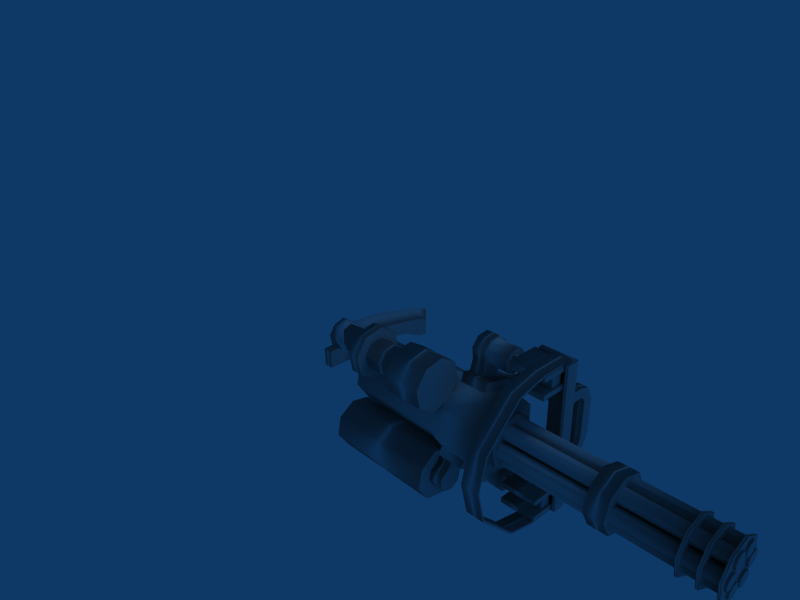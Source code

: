 # Source: m134_vwep.blend  (saved by Blender 2.47.0; exported with 4.5.12 LTS)
import bpy
from mathutils import Matrix  # noqa: F401  (used for matrix-valued properties, if any)

bpy.ops.wm.read_factory_settings(use_empty=True)
scene = bpy.context.scene
scene.name = 'Scene'

# ---- collections
col_collection_1 = bpy.data.collections.new('Collection 1'); scene.collection.children.link(col_collection_1)

# ---- materials (node trees are filled in below, after node groups)
mat_material_001 = bpy.data.materials.new('Material.001')
mat_material_001.alpha_threshold = 0.0
mat_material_001.roughness = 0.5
mat_material_001.specular_intensity = 0.2021
mat_material_001.line_color = (0.0, 0.0, 0.0, 1.0)

# ---- material node trees

# ---- world
world_world = bpy.data.worlds.new('World'); scene.world = world_world
world_world.color = (0.05656, 0.2208, 0.4)
world_world.use_sun_shadow = False
world_world.sun_shadow_jitter_overblur = 0.0
world_world.cycles.sampling_method = 'MANUAL'
world_world.cycles.sample_map_resolution = 256

# ---- cameras
cam_camera = bpy.data.cameras.new('Camera')
cam_camera.passepartout_alpha = 0.2
cam_camera.clip_end = 100.0
cam_camera.lens = 35.0
cam_camera.ortho_scale = 7.314
cam_camera.show_passepartout = False
cam_camera.show_safe_areas = True
cam_camera.dof.focus_distance = 0.0
cam_camera.dof.aperture_fstop = 128.0

# ---- lights
light_spot = bpy.data.lights.new('Spot', 'POINT')
light_spot.transmission_factor = 0.0
light_spot.cutoff_distance = 30.0
light_spot.energy = 100.0
light_spot.shadow_buffer_clip_start = 1.001
light_spot.shadow_soft_size = 1.0
light_spot.shadow_maximum_resolution = 0.006
light_spot.use_absolute_resolution = True
light_spot.cycles.use_multiple_importance_sampling = False

# ---- meshes
me_cube_056 = bpy.data.meshes.new('Cube.056')
me_cube_056.from_pydata([(0.05346, 110.8, -2.515), (0.09438, 110.8, -2.99), (0.08001, 110.8, -3.55), (0.01877, 110.8, -3.868), (-0.05346, 110.8, -3.756), (-0.09438, 110.8, -3.281), (-0.08001, 110.8, -2.721), (-0.01877, 110.8, -2.403), (0.05346, 96.77, -2.515), (0.09438, 96.77, -2.99), (0.08001, 96.77, -3.55), (0.01877, 96.77, -3.868), (-0.05346, 96.77, -3.756), (-0.09438, 96.77, -3.281), (-0.08001, 96.77, -2.721), (-0.01877, 96.77, -2.403), (0.05295, 129.3, -2.861), (0.06246, 129.3, -3.232), (0.03538, 129.3, -3.546), (-0.01242, 129.3, -3.62), (-0.05295, 129.3, -3.41), (-0.06246, 129.3, -3.039), (-0.03538, 129.3, -2.725), (0.01242, 129.3, -2.651), (0.05295, 110.8, -2.861), (0.06246, 110.8, -3.232), (0.03538, 110.8, -3.546), (-0.01242, 110.8, -3.62), (-0.05295, 110.8, -3.41), (-0.06246, 110.8, -3.039), (-0.03538, 110.8, -2.725), (0.01242, 110.8, -2.651), (0.4065, 96.9, -2.508), (0.3446, 96.9, -4.922), (0.08086, 96.9, -6.289), (-0.2303, 96.9, -5.809), (-0.4065, 96.9, -3.763), (-0.3829, 96.9, -1.905), (-0.1586, 96.9, -0.1654), (0.1586, 96.9, -0.1654), (0.422, 46.04, -2.143), (0.3684, 46.04, -5.045), (0.08645, 46.04, -6.507), (-0.2462, 46.04, -5.993), (-0.4346, 46.04, -3.806), (-0.4094, 46.04, -1.82), (-0.1696, 46.04, 0.03994), (0.1696, 46.04, 0.03996), (0.1934, 41.33, 0.4865), (-0.1934, 41.33, 0.4864), (-0.4669, 41.33, -1.635), (-0.4957, 41.33, -3.9), (-0.2808, 41.33, -6.395), (0.0986, 41.33, -6.981), (0.4202, 41.33, -5.314), (0.4813, 41.33, -2.003), (0.4949, 19.28, -1.971), (0.4321, 19.28, -5.375), (0.1014, 19.28, -7.089), (-0.2887, 19.28, -6.487), (-0.5097, 19.28, -3.922), (-0.4801, 19.28, -1.593), (-0.1989, 19.28, 0.5889), (0.1989, 19.28, 0.5889), (0.8026, 96.55, -4.336), (0.9451, 96.55, -5.99), (0.8951, 96.55, -7.942), (0.6818, 96.55, -9.047), (0.4302, 96.55, -8.659), (0.2877, 96.55, -7.005), (0.3377, 96.55, -5.053), (0.551, 96.55, -3.948), (0.8064, 41.06, -4.292), (0.9519, 41.06, -5.98), (0.9008, 41.06, -7.972), (0.6831, 41.06, -9.1), (0.4264, 41.06, -8.704), (0.281, 41.06, -7.015), (0.332, 41.06, -5.024), (0.5497, 41.06, -3.895), (1.0, 1.0, -0.3535), (1.0, -1.0, -0.3535), (-1.0, -1.0, -0.3535), (-1.0, 1.0, -0.3535), (1.0, -1.0, 1.0), (-1.0, -1.0, 1.0), (1.0, 1.0, 0.52), (-1.0, 1.0, 0.52), (-1.0, 16.95, 0.52), (1.0, 16.95, 0.52), (-1.0, 16.95, 1.0), (1.0, 16.95, 1.0), (-0.3698, 9.895, 0.52), (-0.3698, 9.895, 1.0), (0.4164, 16.95, 0.52), (0.4164, 16.95, 1.0), (-0.4164, 16.95, 0.52), (-0.4164, 16.95, 1.0), (0.3698, 9.895, 0.52), (0.3698, 9.895, 1.0), (0.4047, 12.3, 0.52), (0.4047, 12.3, 1.0), (-0.4047, 12.3, 0.52), (-0.4047, 12.3, 1.0), (0.9772, 19.07, -2.921), (0.9772, 0.9616, -2.921), (0.9098, 0.9616, -2.921), (0.9098, 19.07, -2.921), (0.9772, 19.07, 0.538), (0.9772, 0.9616, 0.538), (0.9098, 0.9616, 0.538), (0.9098, 19.07, 0.538), (0.7451, 19.07, -2.921), (0.7451, 0.9616, -2.921), (0.6776, 0.9616, -2.921), (0.6776, 19.07, -2.921), (0.7451, 19.07, 0.538), (0.7451, 0.9616, 0.538), (0.6776, 0.9616, 0.538), (0.6776, 19.07, 0.538), (-0.6804, 19.07, -2.921), (-0.6804, 0.9616, -2.921), (-0.7478, 0.9616, -2.921), (-0.7478, 19.07, -2.921), (-0.6804, 19.07, 0.538), (-0.6804, 0.9616, 0.538), (-0.7478, 0.9616, 0.538), (-0.7478, 19.07, 0.538), (-0.9086, 19.07, -2.921), (-0.9086, 0.9616, -2.921), (-0.976, 0.9616, -2.921), (-0.976, 19.07, -2.921), (-0.9086, 19.07, 0.538), (-0.9086, 0.9616, 0.538), (-0.976, 0.9616, 0.538), (-0.976, 19.07, 0.538), (0.07294, 95.78, 0.9891), (0.07294, 61.39, 0.9891), (-0.07294, 61.39, 0.9891), (-0.07294, 95.78, 0.9891), (0.07294, 99.48, 1.82), (0.07294, 61.39, 1.82), (-0.07294, 61.39, 1.82), (-0.07294, 99.48, 1.82), (-2.031e-08, 57.6, 1.82), (-1.279e-08, 57.6, 0.9891), (0.594, 2.838, 0.9891), (0.6837, 2.838, 0.9891), (0.5484, 8.315, 1.82), (0.6353, 8.694, 1.82), (-0.6353, 8.694, 1.82), (-0.5484, 8.315, 1.82), (-0.594, 2.838, 0.9891), (-0.6837, 2.838, 0.9891), (0.07294, 101.7, -0.6373), (-0.07294, 101.7, -0.6373), (-0.07294, 98.03, -1.484), (0.07294, 98.03, -1.484), (0.1386, 107.0, -1.484), (-0.1386, 107.0, -1.484), (-0.1386, 107.0, -0.6373), (0.1386, 107.0, -0.6373), (0.1386, 139.8, -0.6373), (-0.1386, 139.8, -0.6373), (-0.1386, 139.8, -1.484), (0.1386, 139.8, -1.484), (0.1234, 124.3, -5.819), (0.1234, 119.5, -5.819), (-0.1234, 119.5, -5.819), (-0.1234, 124.3, -5.819), (0.1234, 124.3, -1.371), (0.1234, 119.5, -1.371), (-0.1234, 119.5, -1.371), (-0.1234, 124.3, -1.371), (0.09156, 18.32, -1.429), (0.07762, 18.32, -1.973), (0.01821, 18.32, -2.281), (-0.05186, 18.32, -2.173), (-0.09156, 18.32, -1.712), (-0.07762, 18.32, -1.168), (-0.01821, 18.32, -0.8603), (0.05186, 18.32, -0.9684), (0.09156, -85.65, -1.429), (0.07762, -85.65, -1.973), (0.01821, -85.65, -2.281), (-0.05186, -85.65, -2.173), (-0.09156, -85.65, -1.712), (-0.07762, -85.65, -1.168), (-0.01821, -85.65, -0.8603), (0.05186, -85.65, -0.9684), (0.2287, -30.62, -1.138), (0.3551, -30.62, -3.013), (0.2735, -30.62, -5.033), (0.03167, -30.62, -6.013), (-0.2287, -30.62, -5.38), (-0.3551, -30.62, -3.505), (-0.2735, -30.62, -1.485), (-0.03167, -30.62, -0.5048), (0.2287, -40.04, -1.138), (0.3551, -40.04, -3.013), (0.2735, -40.04, -5.033), (0.03167, -40.04, -6.013), (-0.2287, -40.04, -5.38), (-0.3551, -40.04, -3.505), (-0.2735, -40.04, -1.485), (-0.03167, -40.04, -0.5049), (0.3071, -83.45, -4.664), (0.2144, -83.45, -5.468), (-0.04981, -83.45, -5.997), (-0.2848, -83.45, -4.922), (-0.353, -83.45, -2.873), (-0.2144, -83.45, -1.05), (0.04981, -83.45, -0.521), (0.2848, -83.45, -1.596), (0.353, -83.45, -3.646), (0.3071, -84.6, -4.664), (0.2144, -84.6, -5.468), (-0.04981, -84.6, -5.997), (-0.2848, -84.6, -4.922), (-0.353, -84.6, -2.873), (-0.2144, -84.6, -1.05), (0.04981, -84.6, -0.521), (0.2848, -84.6, -1.596), (0.353, -84.6, -3.645), (0.1027, -83.86, -2.727), (0.1212, -83.86, -3.072), (0.1212, -83.86, -3.446), (0.1027, -83.86, -3.792), (0.06865, -83.86, -4.056), (0.02411, -83.86, -4.199), (-0.02411, -83.86, -4.199), (-0.06865, -83.86, -4.056), (-0.1027, -83.86, -3.792), (-0.1212, -83.86, -3.446), (-0.1212, -83.86, -3.072), (-0.1027, -83.86, -2.727), (-0.06865, -83.86, -2.462), (-0.02411, -83.86, -2.319), (0.02411, -83.86, -2.319), (0.06865, -83.86, -2.462), (0.6526, 33.78, -0.3184), (0.7699, 33.78, 0.4364), (0.9216, 33.78, 0.3269), (1.019, 33.78, -0.5827), (1.005, 33.78, -1.76), (0.8876, 33.78, -2.514), (0.7358, 33.78, -2.405), (0.6526, 40.72, -0.3184), (0.7699, 40.72, 0.4364), (0.9216, 40.72, 0.3269), (1.019, 40.72, -0.5827), (1.005, 40.72, -1.76), (0.8876, 40.72, -2.514), (0.7358, 40.72, -2.405), (0.4077, 33.78, -3.192), (0.4077, 40.72, -3.192), (0.3245, 33.78, -1.105), (0.3245, 40.72, -1.105), (0.725, 22.82, -2.03), (0.6651, 22.82, -1.171), (0.701, 22.82, -0.2347), (0.8117, 22.82, 0.2304), (0.9324, 22.82, -0.04815), (0.9924, 22.82, -0.9071), (0.9565, 22.82, -1.843), (0.8457, 22.82, -2.308), (0.725, 35.41, -2.03), (0.6651, 35.41, -1.171), (0.701, 35.41, -0.2347), (0.8117, 35.41, 0.2304), (0.9324, 35.41, -0.04814), (0.9924, 35.41, -0.9071), (0.9565, 35.41, -1.843), (0.8457, 35.41, -2.308), (0.4431, 27.61, -3.867), (0.4431, 41.13, -3.867), (0.3187, 27.61, -0.2903), (0.3187, 41.13, -0.2903), (0.618, 41.13, -3.501), (0.4936, 41.13, 0.07576), (0.4936, 27.61, 0.07576), (0.618, 27.61, -3.501), (0.3441, 41.13, -6.66), (0.3441, 27.61, -6.66), (0.2255, 27.61, -5.938), (0.2255, 41.13, -5.938), (0.5664, 41.13, -4.464), (0.5664, 27.61, -4.464), (0.4477, 27.61, -3.741), (0.4477, 41.13, -3.741), (0.4518, 34.3, -6.73), (0.5759, 34.3, -5.236), (0.6979, 34.3, -5.409), (0.7684, 34.3, -6.199), (0.7462, 34.3, -7.145), (0.6443, 34.3, -7.692), (0.5223, 34.3, -7.52), (0.4518, 42.02, -6.73), (0.5759, 42.02, -5.236), (0.6979, 42.02, -5.409), (0.7684, 42.02, -6.199), (0.7462, 42.02, -7.145), (0.6443, 42.02, -7.692), (0.5223, 42.02, -7.52), (0.217, 34.3, -5.555), (0.217, 42.02, -5.555), (0.3411, 34.3, -4.062), (0.3411, 42.02, -4.062), (-0.8011, 41.17, -4.617), (-0.9436, 41.17, -6.271), (-0.8936, 41.17, -8.223), (-0.6803, 41.17, -9.328), (-0.4287, 41.17, -8.94), (-0.2862, 41.17, -7.285), (-0.3362, 41.17, -5.334), (-0.5495, 41.17, -4.229), (-0.8011, 59.99, -4.617), (-0.9436, 59.99, -6.271), (-0.8936, 59.99, -8.223), (-0.6803, 59.99, -9.328), (-0.4287, 59.99, -8.94), (-0.2862, 59.99, -7.285), (-0.3362, 59.99, -5.334), (-0.5495, 59.99, -4.229), (-0.8011, 78.27, -4.617), (-0.9436, 78.27, -6.271), (-0.8936, 78.27, -8.223), (-0.6803, 78.27, -9.328), (-0.4287, 78.27, -8.94), (-0.2862, 78.27, -7.285), (-0.3362, 78.27, -5.334), (-0.5495, 78.27, -4.229), (-0.8011, 84.02, -4.617), (-0.9436, 84.02, -6.271), (-0.8936, 84.02, -8.223), (-0.6803, 84.02, -9.328), (-0.4287, 84.02, -8.94), (-0.2862, 84.02, -7.285), (-0.3362, 84.02, -5.334), (-0.5495, 84.02, -4.229), (-0.7173, 84.02, -5.589), (-0.579, 84.02, -5.376), (-0.4616, 84.02, -5.984), (-0.4341, 84.02, -7.057), (-0.5125, 84.02, -7.967), (-0.6509, 84.02, -8.181), (-0.7682, 84.02, -7.573), (-0.7957, 84.02, -6.499), (-0.7173, 104.3, -5.589), (-0.579, 104.3, -5.376), (-0.4616, 104.3, -5.984), (-0.4341, 104.3, -7.057), (-0.5125, 104.3, -7.967), (-0.6509, 104.3, -8.181), (-0.7682, 104.3, -7.573), (-0.7957, 104.3, -6.499), (-0.7266, 78.27, -5.481), (-0.5757, 78.27, -5.248), (-0.4477, 78.27, -5.912), (-0.4177, 78.27, -7.083), (-0.5032, 78.27, -8.075), (-0.6541, 78.27, -8.308), (-0.7821, 78.27, -7.645), (-0.8121, 78.27, -6.474), (-0.7266, 59.99, -5.481), (-0.5757, 59.99, -5.248), (-0.4477, 59.99, -5.912), (-0.4177, 59.99, -7.083), (-0.5032, 59.99, -8.075), (-0.6541, 59.99, -8.308), (-0.7821, 59.99, -7.645), (-0.8121, 59.99, -6.474), (-0.08901, 122.6, -0.6229), (-0.09042, 138.4, -0.6229), (-0.1365, 113.5, 5.668), (-0.1, 126.8, 7.422), (-0.09943, 121.7, 1.859), (-0.09278, 118.4, 4.419), (-0.1057, 135.6, 3.397), (-0.09946, 130.2, 5.39), (-0.1364, 135.1, -0.6229), (-0.1744, 122.6, 6.769), (-0.1585, 132.5, 2.991), (-0.1492, 127.7, 5.074), (-0.145, 118.2, 7.748), (-0.1149, 111.3, 6.219), (0.1483, 118.2, 7.748), (0.1182, 111.3, 6.219), (-0.07054, 122.7, 8.319), (0.09236, 122.6, -0.6229), (0.09378, 138.4, -0.6229), (0.1399, 113.5, 5.668), (0.1034, 126.8, 7.422), (0.1028, 121.7, 1.859), (0.09613, 118.4, 4.419), (0.1028, 130.2, 5.39), (0.1091, 135.6, 3.397), (0.07389, 122.7, 8.319), (0.1778, 122.6, 6.769), (0.1397, 135.1, -0.6229), (0.1619, 132.5, 2.991), (0.1526, 127.7, 5.074), (0.904, 23.35, -1.623), (0.904, 1.929, -1.623), (0.7535, 1.929, -1.623), (0.7535, 23.35, -1.623), (0.904, 23.35, -0.4555), (0.7535, 23.35, -0.4555), (0.7535, 1.929, -0.4555), (0.904, 1.929, -0.4555), (-1.001, 10.07, -2.933), (-1.001, 1.29, -2.933), (-0.9751, 1.29, -2.933), (-0.9751, 10.07, -2.933), (-1.001, 10.07, 0.5282), (-1.001, 1.29, 0.5282), (-0.9751, 1.29, 0.5282), (-0.9751, 10.07, 0.5282), (-0.886, 10.07, -5.907), (-0.886, 1.29, -5.907), (-0.911, 1.29, -5.97), (-0.911, 10.07, -5.97), (-0.4237, 10.07, -9.825), (-0.4237, 1.29, -9.825), (-0.4024, 1.29, -9.706), (-0.4024, 10.07, -9.706), (3.096e-08, 10.07, -10.47), (3.096e-08, 1.29, -10.47), (3.096e-08, 1.29, -10.63), (3.096e-08, 10.07, -10.63), (0.4024, 10.07, -9.706), (0.4024, 1.29, -9.706), (0.4237, 1.29, -9.825), (0.4237, 10.07, -9.825), (0.911, 10.07, -5.97), (0.911, 1.29, -5.97), (0.886, 1.29, -5.907), (0.886, 10.07, -5.907), (0.9751, 10.07, 0.5282), (0.9751, 1.29, 0.5282), (1.001, 1.29, 0.5282), (1.001, 10.07, 0.5282), (0.9751, 10.07, -2.933), (0.9751, 1.29, -2.933), (1.001, 1.29, -2.933), (1.001, 10.07, -2.933), (0.2874, 23.27, -1.77), (0.3391, 23.27, -3.783), (0.1921, 23.27, -5.49), (-0.06744, 23.27, -5.89), (-0.2874, 23.27, -4.75), (-0.3391, 23.27, -2.737), (-0.1921, 23.27, -1.03), (0.06745, 23.27, -0.6299), (0.2874, 13.8, -1.77), (0.3391, 13.8, -3.783), (0.1921, 13.8, -5.49), (-0.06744, 13.8, -5.89), (-0.2874, 13.8, -4.75), (-0.3391, 13.8, -2.737), (-0.1921, 13.8, -1.03), (0.06744, 13.8, -0.6299), (-0.4625, 93.76, -5.988), (-0.4351, 92.89, -7.056), (-0.5131, 95.36, -7.96), (-0.6507, 99.72, -8.173), (-0.7673, 103.4, -7.568), (-0.7947, 104.3, -6.501), (-0.7167, 101.8, -5.596), (-0.5792, 97.45, -5.384), (-0.4625, 88.1, -5.988), (-0.4351, 87.26, -7.056), (-0.5131, 89.65, -7.96), (-0.6507, 93.87, -8.173), (-0.7673, 97.45, -7.568), (-0.7947, 98.29, -6.501), (-0.7167, 95.9, -5.596), (-0.5792, 91.68, -5.384), (-0.4432, 88.33, -5.888), (-0.5746, 92.36, -5.207), (-0.7297, 97.12, -5.446), (-0.8175, 99.81, -6.466), (-0.7866, 98.87, -7.668), (-0.6552, 94.83, -8.35), (-0.5002, 90.08, -8.11), (-0.4123, 87.39, -7.091), (-0.4432, 92.49, -5.888), (-0.5746, 96.65, -5.207), (-0.7297, 101.6, -5.446), (-0.8175, 104.3, -6.466), (-0.7866, 103.4, -7.668), (-0.6552, 99.21, -8.35), (-0.5002, 94.29, -8.11), (-0.4123, 91.51, -7.091), (0.2561, 7.392, 3.727), (0.2561, 2.18, 3.727), (0.2561, 7.392, 4.803), (0.2561, 2.18, 4.803), (0.4408, 7.392, 4.074), (0.3285, 7.392, 3.441), (0.4408, 2.18, 4.074), (0.3285, 2.18, 3.441), (0.4844, 7.392, 3.034), (0.3456, 7.392, 3.034), (0.4844, 2.18, 3.034), (0.3456, 2.18, 3.034), (0.3456, 2.18, 0.8403), (0.3456, 7.392, 0.8403), (0.4844, 7.392, 0.8403), (0.4844, 2.18, 0.8403), (-0.2551, 2.18, 3.727), (-0.2551, 7.392, 3.727), (-0.2551, 2.18, 4.803), (-0.2551, 7.392, 4.803), (-0.4834, 2.18, 0.8403), (-0.4834, 7.392, 0.8403), (-0.3446, 7.392, 0.8403), (-0.3446, 2.18, 0.8403), (-0.3446, 2.18, 3.034), (-0.4834, 2.18, 3.034), (-0.3446, 7.392, 3.034), (-0.4834, 7.392, 3.034), (-0.4398, 7.392, 4.074), (-0.4398, 2.18, 4.074), (-0.3275, 7.392, 3.441), (-0.3275, 2.18, 3.441), (0.2758, -85.65, -2.436), (0.2529, -85.65, -1.911), (0.1888, -85.65, -1.666), (0.1211, -85.65, -1.844), (0.08952, -85.65, -2.341), (0.1125, -85.65, -2.866), (0.1766, -85.65, -3.111), (0.2442, -85.65, -2.933), (0.2758, 18.32, -2.436), (0.2529, 18.32, -1.911), (0.1888, 18.32, -1.666), (0.1211, 18.32, -1.844), (0.08952, 18.32, -2.341), (0.1125, 18.32, -2.866), (0.1766, 18.32, -3.111), (0.2442, 18.32, -2.933), (0.1527, 18.32, -4.71), (0.09895, 18.32, -4.345), (0.09428, 18.32, -3.792), (0.1414, 18.32, -3.375), (0.2127, 18.32, -3.339), (0.2664, 18.32, -3.705), (0.2711, 18.32, -4.258), (0.224, 18.32, -4.674), (0.1527, -85.65, -4.71), (0.09895, -85.65, -4.345), (0.09428, -85.65, -3.792), (0.1414, -85.65, -3.375), (0.2127, -85.65, -3.339), (0.2664, -85.65, -3.705), (0.2711, -85.65, -4.258), (0.224, -85.65, -4.674), (-0.05186, -85.65, -5.445), (0.01821, -85.65, -5.553), (0.07762, -85.65, -5.245), (0.09156, -85.65, -4.702), (0.05186, -85.65, -4.241), (-0.01821, -85.65, -4.133), (-0.07762, -85.65, -4.441), (-0.09156, -85.65, -4.984), (-0.05186, 18.32, -5.445), (0.01821, 18.32, -5.553), (0.07762, 18.32, -5.245), (0.09156, 18.32, -4.702), (0.05186, 18.32, -4.241), (-0.01821, 18.32, -4.133), (-0.07762, 18.32, -4.441), (-0.09156, 18.32, -4.984), (-0.2758, 18.32, -3.977), (-0.2442, 18.32, -3.48), (-0.1766, 18.32, -3.302), (-0.1125, 18.32, -3.547), (-0.08952, 18.32, -4.072), (-0.1211, 18.32, -4.569), (-0.1888, 18.32, -4.747), (-0.2529, 18.32, -4.502), (-0.2758, -85.65, -3.977), (-0.2442, -85.65, -3.48), (-0.1766, -85.65, -3.302), (-0.1125, -85.65, -3.547), (-0.08952, -85.65, -4.072), (-0.1211, -85.65, -4.569), (-0.1888, -85.65, -4.747), (-0.2529, -85.65, -4.502), (-0.224, -85.65, -1.739), (-0.2711, -85.65, -2.156), (-0.2664, -85.65, -2.709), (-0.2127, -85.65, -3.074), (-0.1414, -85.65, -3.038), (-0.09428, -85.65, -2.621), (-0.09895, -85.65, -2.068), (-0.1527, -85.65, -1.703), (-0.224, 18.32, -1.739), (-0.2711, 18.32, -2.156), (-0.2664, 18.32, -2.709), (-0.2127, 18.32, -3.074), (-0.1414, 18.32, -3.038), (-0.09428, 18.32, -2.621), (-0.09895, 18.32, -2.068), (-0.1527, 18.32, -1.703), (0.2144, -67.75, -5.468), (0.2144, -75.6, -5.468), (0.353, -76.75, -3.645), (0.2848, -76.75, -1.596), (0.04981, -76.75, -0.521), (-0.2144, -76.75, -1.05), (-0.353, -76.75, -2.873), (-0.2848, -76.75, -4.922), (-0.04981, -76.75, -5.997), (0.2144, -76.75, -5.468), (0.353, -75.6, -3.646), (0.2848, -75.6, -1.596), (0.04981, -75.6, -0.521), (-0.2144, -75.6, -1.05), (-0.353, -75.6, -2.873), (-0.2848, -75.6, -4.922), (-0.04981, -75.6, -5.997), (0.353, -67.75, -3.646), (-0.04981, -67.75, -5.997), (-0.2848, -67.75, -4.922), (-0.353, -67.75, -2.873), (-0.2144, -67.75, -1.05), (0.04981, -67.75, -0.521), (0.2848, -67.75, -1.596), (0.353, -68.9, -3.645), (0.2144, -68.9, -5.468), (-0.04981, -68.9, -5.997), (-0.2848, -68.9, -4.922), (-0.353, -68.9, -2.873), (-0.2144, -68.9, -1.05), (0.04981, -68.9, -0.521), (0.2848, -68.9, -1.596), (-0.7535, 23.35, -0.4555), (-0.7535, 1.929, -0.4555), (-0.7535, 1.929, -1.623), (-0.7535, 23.35, -1.623), (-0.904, 1.929, -0.4555), (-0.904, 1.929, -1.623), (-0.904, 23.35, -0.4555), (-0.904, 23.35, -1.623), (-0.4936, 41.13, 0.07576), (-0.4936, 27.61, 0.07576), (-0.618, 27.61, -3.501), (-0.618, 41.13, -3.501), (-0.3187, 41.13, -0.2903), (-0.3187, 27.61, -0.2903), (-0.4431, 41.13, -3.867), (-0.4431, 27.61, -3.867), (-0.725, 35.41, -2.03), (-0.8457, 35.41, -2.308), (-0.9565, 35.41, -1.843), (-0.9924, 35.41, -0.9071), (-0.9324, 35.41, -0.04814), (-0.8117, 35.41, 0.2304), (-0.701, 35.41, -0.2347), (-0.6651, 35.41, -1.171), (-0.725, 22.82, -2.03), (-0.8457, 22.82, -2.308), (-0.9565, 22.82, -1.843), (-0.9924, 22.82, -0.9071), (-0.9324, 22.82, -0.04815), (-0.8117, 22.82, 0.2304), (-0.701, 22.82, -0.2347), (-0.6651, 22.82, -1.171), (-0.3245, 40.72, -1.105), (-0.3245, 33.78, -1.105), (-0.4077, 40.72, -3.192), (-0.4077, 33.78, -3.192), (-0.7358, 40.72, -2.405), (-0.8876, 40.72, -2.514), (-1.005, 40.72, -1.76), (-1.019, 40.72, -0.5827), (-0.9216, 40.72, 0.3269), (-0.7699, 40.72, 0.4364), (-0.6526, 40.72, -0.3184), (-0.7358, 33.78, -2.405), (-0.8876, 33.78, -2.514), (-1.005, 33.78, -1.76), (-1.019, 33.78, -0.5827), (-0.9216, 33.78, 0.3269), (-0.7699, 33.78, 0.4364), (-0.6526, 33.78, -0.3184)], [(224, 239), (238, 239), (237, 238), (236, 237), (235, 236), (234, 235), (233, 234), (232, 233), (231, 232), (230, 231), (229, 230), (228, 229), (227, 228), (226, 227), (225, 226), (224, 225)], [(3, 0, 1), (3, 1, 2), (3, 4, 5), (3, 5, 6), (3, 6, 7), (7, 0, 3), (0, 8, 9, 1), (1, 9, 10, 2), (2, 10, 11, 3), (3, 11, 12, 4), (4, 12, 13, 5), (5, 13, 14, 6), (6, 14, 15, 7), (8, 0, 7, 15), (19, 16, 17), (19, 17, 18), (19, 20, 21), (19, 21, 22), (19, 22, 23), (19, 23, 16), (16, 24, 25, 17), (17, 25, 26, 18), (18, 26, 27, 19), (19, 27, 28, 20), (20, 28, 29, 21), (21, 29, 30, 22), (22, 30, 31, 23), (23, 31, 24, 16), (33, 34, 35), (33, 35, 36), (33, 36, 37), (33, 37, 38), (33, 38, 39), (39, 32, 33), (55, 56, 57, 54), (54, 57, 58, 53), (53, 58, 59, 52), (52, 59, 60, 51), (51, 60, 61, 50), (50, 61, 62, 49), (48, 63, 56, 55), (47, 48, 55, 40), (45, 50, 49, 46), (44, 51, 50, 45), (43, 52, 51, 44), (42, 53, 52, 43), (41, 54, 53, 42), (40, 55, 54, 41), (46, 49, 48, 47), (49, 62, 63, 48), (32, 40, 41, 33), (33, 41, 42, 34), (34, 42, 35), (40, 32, 39, 47), (38, 46, 47, 39), (42, 43, 35), (35, 43, 44, 36), (36, 44, 45, 37), (37, 45, 46, 38), (57, 59, 58), (57, 60, 59), (57, 61, 60), (57, 62, 61), (57, 63, 62), (57, 56, 63), (67, 64, 65), (67, 65, 66), (67, 68, 69), (67, 69, 70), (67, 70, 71), (67, 71, 64), (64, 72, 73, 65), (65, 73, 74, 66), (66, 74, 75, 67), (67, 75, 76, 68), (68, 76, 77, 69), (69, 77, 78, 70), (70, 78, 79, 71), (71, 79, 72, 64), (75, 72, 79), (75, 79, 78), (75, 78, 77), (75, 77, 76), (75, 74, 73), (75, 73, 72), (80, 86, 81), (86, 84, 81), (82, 87, 83), (82, 85, 87), (87, 85, 90, 88), (84, 86, 89, 91), (86, 94, 89), (84, 91, 95), (89, 94, 95, 91), (87, 88, 96), (85, 97, 90), (96, 88, 90, 97), (81, 82, 83, 80), (84, 85, 82, 81), (80, 83, 87, 86), (86, 87, 92, 98), (85, 84, 99, 93), (98, 92, 93, 99), (86, 98, 100), (84, 101, 99), (100, 98, 99, 101), (87, 102, 92), (85, 93, 103), (92, 102, 103, 93), (87, 96, 102), (85, 103, 97), (102, 96, 97, 103), (86, 100, 94), (84, 95, 101), (94, 100, 101, 95), (104, 105, 106, 107), (108, 111, 110, 109), (104, 108, 109, 105), (105, 109, 110, 106), (106, 110, 111, 107), (108, 104, 107, 111), (112, 113, 114, 115), (116, 119, 118, 117), (112, 116, 117, 113), (113, 117, 118, 114), (114, 118, 119, 115), (116, 112, 115, 119), (120, 121, 122, 123), (124, 127, 126, 125), (120, 124, 125, 121), (121, 125, 126, 122), (122, 126, 127, 123), (124, 120, 123, 127), (128, 129, 130, 131), (132, 135, 134, 133), (128, 132, 133, 129), (129, 133, 134, 130), (130, 134, 135, 131), (132, 128, 131, 135), (136, 137, 138, 139), (140, 143, 142, 141), (136, 140, 141, 137), (138, 142, 143, 139), (141, 142, 144), (138, 137, 145), (145, 137, 147, 146), (144, 145, 146, 148), (141, 144, 148, 149), (144, 142, 150, 151), (145, 144, 151, 152), (138, 145, 152, 153), (142, 138, 153, 150), (137, 141, 149, 147), (147, 149, 148, 146), (150, 153, 152, 151), (143, 140, 154, 155), (140, 136, 157, 154), (139, 143, 155, 156), (136, 139, 156, 157), (157, 156, 159, 158), (154, 157, 158, 161), (156, 155, 160, 159), (155, 154, 161, 160), (163, 162, 165, 164), (161, 162, 163, 160), (159, 164, 165, 158), (158, 165, 162, 161), (160, 163, 164, 159), (166, 167, 168, 169), (166, 170, 171, 167), (167, 171, 172, 168), (168, 172, 173, 169), (170, 166, 169, 173), (184, 183, 182), (184, 186, 185), (184, 187, 186), (184, 188, 187), (184, 189, 188), (184, 182, 189), (174, 182, 183, 175), (175, 183, 184, 176), (176, 184, 185, 177), (177, 185, 186, 178), (178, 186, 187, 179), (179, 187, 188, 180), (180, 188, 189, 181), (182, 174, 181, 189), (193, 190, 191), (201, 199, 198), (193, 191, 192), (201, 200, 199), (193, 194, 195), (201, 203, 202), (193, 195, 196), (201, 204, 203), (193, 196, 197), (201, 205, 204), (193, 197, 190), (201, 198, 205), (190, 198, 199, 191), (191, 199, 200, 192), (192, 200, 201, 193), (193, 201, 202, 194), (194, 202, 203, 195), (195, 203, 204, 196), (196, 204, 205, 197), (197, 205, 198, 190), (209, 206, 207), (218, 216, 215), (209, 207, 208), (218, 217, 216), (209, 210, 211), (218, 220, 219), (209, 211, 212), (218, 221, 220), (209, 212, 213), (218, 222, 221), (209, 213, 214), (218, 223, 222), (214, 206, 209), (218, 215, 223), (206, 215, 216, 207), (207, 216, 217, 208), (208, 217, 218, 209), (209, 218, 219, 210), (210, 219, 220, 211), (211, 220, 221, 212), (212, 221, 222, 213), (213, 222, 223, 214), (215, 206, 214, 223), (240, 242, 241), (247, 248, 249), (240, 243, 242), (247, 249, 250), (240, 244, 243), (247, 250, 251), (240, 245, 244), (247, 251, 252), (240, 246, 245), (247, 252, 253), (240, 241, 248, 247), (241, 242, 249, 248), (242, 243, 250, 249), (243, 244, 251, 250), (244, 245, 252, 251), (245, 246, 253, 252), (246, 254, 255, 253), (247, 257, 256, 240), (253, 255, 257, 247), (240, 256, 254, 246), (265, 259, 258), (265, 260, 259), (265, 261, 260), (265, 262, 261), (265, 263, 262), (265, 264, 263), (258, 259, 267, 266), (259, 260, 268, 267), (260, 261, 269, 268), (261, 262, 270, 269), (262, 263, 271, 270), (263, 264, 272, 271), (264, 265, 273, 272), (265, 258, 266, 273), (280, 281, 278, 279), (278, 281, 274, 275), (280, 279, 277, 276), (281, 280, 276, 274), (279, 278, 275, 277), (282, 286, 287, 283), (285, 282, 283, 284), (286, 289, 288, 287), (287, 288, 284, 283), (296, 291, 290), (303, 297, 298), (296, 292, 291), (303, 298, 299), (296, 293, 292), (303, 299, 300), (296, 294, 293), (303, 300, 301), (296, 295, 294), (303, 301, 302), (291, 292, 299, 298), (292, 293, 300, 299), (293, 294, 301, 300), (294, 295, 302, 301), (295, 296, 303, 302), (296, 290, 297, 303), (290, 304, 305, 297), (298, 307, 306, 291), (297, 305, 307, 298), (291, 306, 304, 290), (311, 308, 309), (311, 309, 310), (311, 312, 313), (311, 313, 314), (311, 314, 315), (311, 315, 308), (333, 325, 324, 332), (334, 326, 325, 333), (335, 327, 326, 334), (336, 328, 327, 335), (337, 329, 328, 336), (338, 330, 329, 337), (339, 331, 330, 338), (332, 324, 331, 339), (332, 339, 341, 340), (339, 338, 342, 341), (338, 337, 343, 342), (337, 336, 344, 343), (336, 335, 345, 344), (335, 334, 346, 345), (334, 333, 347, 346), (333, 332, 340, 347), (348, 340, 341, 349), (349, 341, 342, 350), (350, 342, 343, 351), (351, 343, 344, 352), (352, 344, 345, 353), (353, 345, 346, 354), (354, 346, 347, 355), (355, 347, 340, 348), (331, 324, 356, 357), (330, 331, 357, 358), (329, 330, 358, 359), (328, 329, 359, 360), (327, 328, 360, 361), (326, 327, 361, 362), (325, 326, 362, 363), (324, 325, 363, 356), (316, 323, 365, 364), (323, 322, 366, 365), (322, 321, 367, 366), (321, 320, 368, 367), (320, 319, 369, 368), (319, 318, 370, 369), (318, 317, 371, 370), (317, 316, 364, 371), (356, 364, 365, 357), (357, 365, 366, 358), (358, 366, 367, 359), (359, 367, 368, 360), (360, 368, 369, 361), (361, 369, 370, 362), (362, 370, 371, 363), (363, 371, 364, 356), (353, 348, 349), (353, 349, 350), (353, 350, 351), (353, 351, 352), (353, 354, 355), (353, 355, 348), (317, 309, 308, 316), (318, 310, 309, 317), (319, 311, 310, 318), (320, 312, 311, 319), (321, 313, 312, 320), (322, 314, 313, 321), (323, 315, 314, 322), (316, 308, 315, 323), (374, 381, 383, 377), (381, 375, 379, 383), (377, 383, 382, 376), (383, 379, 378, 382), (376, 382, 380, 372), (382, 378, 373, 380), (381, 374, 385, 384), (384, 385, 387, 386), (381, 384, 388, 375), (391, 374, 377, 394), (395, 379, 375, 392), (394, 377, 376, 393), (396, 378, 379, 395), (393, 376, 372, 389), (390, 373, 378, 396), (375, 388, 397, 392), (384, 386, 397, 388), (374, 391, 387, 385), (398, 392, 397, 386), (398, 386, 387, 391), (400, 399, 390, 396), (393, 389, 399, 400), (401, 400, 396, 395), (394, 393, 400, 401), (398, 401, 395, 392), (391, 394, 401, 398), (402, 403, 404, 405), (408, 409, 406, 407), (409, 403, 402, 406), (408, 404, 403, 409), (408, 407, 405, 404), (410, 411, 415, 414), (411, 412, 416, 415), (412, 413, 417, 416), (413, 410, 414, 417), (412, 419, 418, 413), (421, 410, 413, 418), (410, 421, 420, 411), (411, 420, 419, 412), (420, 423, 424, 419), (421, 422, 423, 420), (418, 425, 422, 421), (419, 424, 425, 418), (424, 427, 426, 425), (425, 426, 429, 422), (422, 429, 428, 423), (423, 428, 427, 424), (432, 431, 427, 428), (433, 432, 428, 429), (430, 433, 429, 426), (431, 430, 426, 427), (436, 437, 430, 431), (437, 434, 433, 430), (434, 435, 432, 433), (435, 436, 431, 432), (444, 443, 436, 435), (445, 444, 435, 434), (442, 445, 434, 437), (443, 442, 437, 436), (441, 445, 442, 438), (443, 439, 438, 442), (444, 440, 439, 443), (445, 441, 440, 444), (457, 455, 454), (457, 456, 455), (457, 459, 458), (457, 460, 459), (457, 461, 460), (457, 454, 461), (446, 454, 455, 447), (447, 455, 456, 448), (448, 456, 457, 449), (449, 457, 458, 450), (450, 458, 459, 451), (451, 459, 460, 452), (452, 460, 461, 453), (454, 446, 453, 461), (477, 470, 478, 479), (476, 477, 479, 480), (475, 476, 480, 481), (474, 475, 481, 482), (473, 474, 482, 483), (472, 473, 483, 484), (471, 472, 484, 485), (470, 471, 485, 478), (462, 469, 487, 486), (469, 468, 488, 487), (468, 467, 489, 488), (467, 466, 490, 489), (466, 465, 491, 490), (465, 464, 492, 491), (464, 463, 493, 492), (463, 462, 486, 493), (478, 486, 487, 479), (488, 480, 479, 487), (489, 481, 480, 488), (490, 482, 481, 489), (491, 483, 482, 490), (492, 484, 483, 491), (493, 485, 484, 492), (486, 478, 485, 493), (494, 496, 498, 499), (497, 495, 501, 500), (496, 497, 500, 498), (495, 494, 499, 501), (499, 498, 502, 503), (500, 501, 505, 504), (498, 500, 504, 502), (501, 499, 503, 505), (505, 503, 507, 506), (502, 504, 509, 508), (504, 505, 506, 509), (503, 502, 508, 507), (511, 494, 495, 510), (496, 513, 512, 497), (497, 512, 510, 495), (494, 511, 513, 496), (520, 516, 515, 521), (519, 514, 517, 518), (521, 515, 514, 519), (518, 517, 516, 520), (525, 518, 520, 524), (522, 521, 519, 523), (523, 519, 518, 525), (524, 520, 521, 522), (510, 525, 524, 511), (513, 522, 523, 512), (512, 523, 525, 510), (511, 524, 522, 513), (535, 527, 526, 534), (536, 528, 527, 535), (537, 529, 528, 536), (538, 530, 529, 537), (539, 531, 530, 538), (540, 532, 531, 539), (541, 533, 532, 540), (534, 526, 533, 541), (531, 526, 527), (531, 527, 528), (531, 528, 529), (531, 529, 530), (531, 532, 533), (531, 533, 526), (552, 551, 550), (552, 554, 553), (552, 555, 554), (552, 556, 555), (552, 557, 556), (552, 550, 557), (542, 550, 551, 543), (543, 551, 552, 544), (544, 552, 553, 545), (545, 553, 554, 546), (546, 554, 555, 547), (547, 555, 556, 548), (548, 556, 557, 549), (550, 542, 549, 557), (565, 573, 566, 558), (567, 559, 558, 566), (568, 560, 559, 567), (569, 561, 560, 568), (570, 562, 561, 569), (571, 563, 562, 570), (572, 564, 563, 571), (573, 565, 564, 572), (563, 565, 558), (563, 558, 559), (563, 559, 560), (563, 560, 561), (563, 561, 562), (563, 564, 565), (585, 583, 582), (585, 584, 583), (585, 587, 586), (585, 588, 587), (585, 589, 588), (585, 582, 589), (574, 582, 583, 575), (575, 583, 584, 576), (576, 584, 585, 577), (577, 585, 586, 578), (578, 586, 587, 579), (579, 587, 588, 580), (580, 588, 589, 581), (581, 589, 582, 574), (597, 605, 598, 590), (599, 591, 590, 598), (600, 592, 591, 599), (601, 593, 592, 600), (602, 594, 593, 601), (603, 595, 594, 602), (604, 596, 595, 603), (605, 597, 596, 604), (595, 597, 590), (595, 590, 591), (595, 591, 592), (595, 592, 593), (595, 593, 594), (595, 596, 597), (629, 637, 630, 623), (628, 636, 637, 629), (627, 635, 636, 628), (626, 634, 635, 627), (625, 633, 634, 626), (624, 632, 633, 625), (606, 631, 632, 624), (623, 630, 631, 606), (616, 608, 615, 607), (607, 615, 614, 622), (622, 614, 613, 621), (621, 613, 612, 620), (620, 612, 611, 619), (619, 611, 610, 618), (618, 610, 609, 617), (617, 609, 608, 616), (613, 608, 609), (621, 617, 616), (613, 609, 610), (621, 618, 617), (613, 610, 611), (621, 619, 618), (613, 611, 612), (621, 620, 619), (613, 614, 615), (621, 607, 622), (613, 615, 608), (621, 616, 607), (625, 623, 606), (633, 631, 630), (625, 606, 624), (633, 632, 631), (625, 626, 627), (633, 635, 634), (625, 627, 628), (633, 636, 635), (625, 628, 629), (633, 637, 636), (625, 629, 623), (633, 630, 637), (639, 640, 641, 638), (639, 642, 643, 640), (642, 644, 645, 643), (639, 638, 644, 642), (645, 641, 640, 643), (646, 650, 652, 649), (648, 653, 651, 647), (647, 651, 650, 646), (649, 652, 653, 648), (647, 646, 649, 648), (663, 655, 654, 662), (664, 656, 655, 663), (665, 657, 656, 664), (666, 658, 657, 665), (667, 659, 658, 666), (668, 660, 659, 667), (669, 661, 660, 668), (662, 654, 661, 669), (663, 665, 664), (663, 666, 665), (663, 667, 666), (663, 668, 667), (663, 669, 668), (663, 662, 669), (687, 681, 673, 671), (674, 680, 670, 672), (680, 687, 671, 670), (681, 674, 672, 673), (682, 675, 674, 681), (683, 676, 675, 682), (684, 677, 676, 683), (685, 678, 677, 684), (686, 679, 678, 685), (687, 680, 679, 686), (680, 674, 675), (687, 682, 681), (680, 675, 676), (687, 683, 682), (680, 676, 677), (687, 684, 683), (680, 677, 678), (687, 685, 684), (680, 678, 679), (687, 686, 685)])
me_cube_056.polygons.foreach_set('use_smooth', [True] * 644)
_uv = me_cube_056.uv_layers.new(name='UVTex')
_uv.uv.foreach_set('vector', [0.8171, 0.1913, 0.802, 0.2419, 0.7933, 0.2209, 0.8171, 0.1913, 0.7933, 0.2209, 0.7978, 0.2041, 0.8171, 0.1913, 0.8482, 0.2041, 0.8527, 0.2209, 0.8171, 0.1913, 0.8527, 0.2209, 0.844, 0.2419, 0.8171, 0.1913, 0.844, 0.2419, 0.823, 0.2506, 0.823, 0.2506, 0.802, 0.2419, 0.8171, 0.1913, 0.8459, 0.8292, 0.8459, 0.7872, 0.855, 0.7872, 0.855, 0.8292, 0.8552, 0.8292, 0.8552, 0.7872, 0.8643, 0.7872, 0.8643, 0.8292, 0.8644, 0.8292, 0.8644, 0.7872, 0.8735, 0.7872, 0.8735, 0.8292, 0.7999, 0.8292, 0.7999, 0.7872, 0.8068, 0.7872, 0.8068, 0.8292, 0.8068, 0.8292, 0.8068, 0.7872, 0.8183, 0.7872, 0.8183, 0.8292, 0.8184, 0.8292, 0.8184, 0.7872, 0.8275, 0.7872, 0.8275, 0.8292, 0.8276, 0.8292, 0.8276, 0.7872, 0.8367, 0.7872, 0.8367, 0.8292, 0.8458, 0.7872, 0.8458, 0.8292, 0.8368, 0.8292, 0.8368, 0.7872, 0.5227, 0.1415, 0.5354, 0.1653, 0.5394, 0.1555, 0.5227, 0.1415, 0.5394, 0.1555, 0.5373, 0.1476, 0.5227, 0.1415, 0.5137, 0.1476, 0.5115, 0.1555, 0.5227, 0.1415, 0.5115, 0.1555, 0.5156, 0.1653, 0.5227, 0.1415, 0.5156, 0.1653, 0.5255, 0.1694, 0.5227, 0.1415, 0.5255, 0.1694, 0.5354, 0.1653, 0.6788, 0.7019, 0.5848, 0.7019, 0.5848, 0.6929, 0.6788, 0.6929, 0.6788, 0.6927, 0.5848, 0.6927, 0.5848, 0.6836, 0.6788, 0.6836, 0.6788, 0.6835, 0.5848, 0.6835, 0.5848, 0.6745, 0.6788, 0.6745, 0.6788, 0.7479, 0.5848, 0.7479, 0.5848, 0.7388, 0.6788, 0.7388, 0.6788, 0.7387, 0.5848, 0.7387, 0.5848, 0.7296, 0.6788, 0.7296, 0.6788, 0.7295, 0.5848, 0.7295, 0.5848, 0.7205, 0.6788, 0.7205, 0.6788, 0.7204, 0.5848, 0.7204, 0.5848, 0.7113, 0.6788, 0.7113, 0.6788, 0.7111, 0.5848, 0.7111, 0.5848, 0.7021, 0.6788, 0.7021, 0.9746, 0.0098, 0.9435, 0.003608, 0.9285, 0.0098, 0.9746, 0.0098, 0.9171, 0.02124, 0.9109, 0.03619, 0.9746, 0.0098, 0.9109, 0.03619, 0.9132, 0.06015, 0.9746, 0.0098, 0.9222, 0.0736, 0.9357, 0.08259, 0.9746, 0.0098, 0.9515, 0.08575, 0.9674, 0.08259, 0.9674, 0.08259, 0.9809, 0.0736, 0.9746, 0.0098, 0.4916, 0.8136, 0.4915, 0.7487, 0.5253, 0.7487, 0.5253, 0.8135, 0.5253, 0.8135, 0.5253, 0.7487, 0.5742, 0.7487, 0.5742, 0.8135, 0.2589, 0.8135, 0.2589, 0.7487, 0.2979, 0.7487, 0.2979, 0.8135, 0.298, 0.8135, 0.298, 0.7487, 0.3176, 0.7487, 0.3176, 0.8135, 0.3176, 0.8135, 0.3176, 0.7487, 0.3395, 0.7487, 0.3395, 0.8136, 0.3395, 0.8135, 0.3395, 0.7487, 0.3834, 0.7487, 0.3835, 0.8134, 0.4312, 0.8135, 0.4313, 0.7487, 0.4915, 0.7487, 0.4916, 0.8136, 0.4313, 0.8274, 0.4312, 0.8135, 0.4916, 0.8136, 0.4917, 0.8276, 0.3395, 0.8274, 0.3395, 0.8135, 0.3835, 0.8134, 0.3835, 0.8274, 0.3175, 0.8274, 0.3176, 0.8135, 0.3395, 0.8136, 0.3395, 0.8274, 0.2979, 0.8274, 0.298, 0.8135, 0.3176, 0.8135, 0.3175, 0.8274, 0.2588, 0.8274, 0.2589, 0.8135, 0.2979, 0.8135, 0.2979, 0.8274, 0.5253, 0.8276, 0.5253, 0.8135, 0.5742, 0.8135, 0.5742, 0.8274, 0.4917, 0.8276, 0.4916, 0.8136, 0.5253, 0.8135, 0.5253, 0.8276, 0.3839, 0.8274, 0.3839, 0.8132, 0.4313, 0.8132, 0.431, 0.8274, 0.3839, 0.8132, 0.3839, 0.7487, 0.4313, 0.7487, 0.4313, 0.8132, 0.4918, 0.998, 0.4917, 0.8276, 0.5253, 0.8276, 0.5253, 0.9977, 0.5253, 0.9977, 0.5253, 0.8276, 0.5742, 0.8277, 0.5741, 0.9977, 0.2588, 0.9977, 0.2589, 0.828, 0.298, 0.9977, 0.4917, 0.8276, 0.4918, 0.998, 0.4313, 0.9981, 0.4313, 0.8278, 0.3837, 0.9981, 0.3838, 0.8278, 0.4313, 0.8278, 0.4313, 0.9981, 0.2589, 0.828, 0.2979, 0.8277, 0.298, 0.9977, 0.2978, 0.9977, 0.2977, 0.8279, 0.3173, 0.8278, 0.3172, 0.9977, 0.3172, 0.9977, 0.3173, 0.8278, 0.3396, 0.8275, 0.3398, 0.9977, 0.3394, 0.9977, 0.3395, 0.8276, 0.3834, 0.8278, 0.3834, 0.998, 0.9762, 0.4324, 0.9041, 0.4181, 0.9228, 0.4103, 0.9762, 0.4324, 0.882, 0.4512, 0.8897, 0.4324, 0.9762, 0.4324, 0.882, 0.4714, 0.882, 0.4512, 0.9762, 0.4324, 0.9131, 0.5093, 0.8962, 0.4981, 0.9762, 0.4324, 0.9529, 0.5093, 0.933, 0.5133, 0.9762, 0.4324, 0.9698, 0.4981, 0.9529, 0.5093, 0.8498, 0.2483, 0.906, 0.225, 0.8928, 0.2196, 0.8498, 0.2483, 0.8786, 0.2196, 0.8654, 0.225, 0.8498, 0.2483, 0.8654, 0.2859, 0.8786, 0.2914, 0.8498, 0.2483, 0.8928, 0.2914, 0.906, 0.2859, 0.8498, 0.2483, 0.9161, 0.2758, 0.9216, 0.2626, 0.8498, 0.2483, 0.9216, 0.2483, 0.9161, 0.2352, 0.4604, 0.7408, 0.4604, 0.5901, 0.5006, 0.5901, 0.5006, 0.7408, 0.5006, 0.7408, 0.5006, 0.5901, 0.5409, 0.5901, 0.5409, 0.7408, 0.5409, 0.7408, 0.5409, 0.5901, 0.5811, 0.5901, 0.5811, 0.7408, 0.2592, 0.7408, 0.2592, 0.5901, 0.2994, 0.5901, 0.2994, 0.7408, 0.2994, 0.7408, 0.2994, 0.5901, 0.3396, 0.5901, 0.3396, 0.7408, 0.3396, 0.7408, 0.3396, 0.5901, 0.3799, 0.5901, 0.3799, 0.7408, 0.3799, 0.7408, 0.3799, 0.5901, 0.4201, 0.5901, 0.4201, 0.7408, 0.4201, 0.7408, 0.4201, 0.5901, 0.4604, 0.5901, 0.4604, 0.7408, 0.9222, 0.542, 0.99, 0.5285, 0.9955, 0.542, 0.9222, 0.542, 0.9955, 0.5566, 0.99, 0.57, 0.9222, 0.542, 0.9796, 0.5803, 0.9662, 0.5859, 0.9222, 0.542, 0.9516, 0.5859, 0.9381, 0.5803, 0.9222, 0.542, 0.9381, 0.5182, 0.9516, 0.5126, 0.9222, 0.542, 0.9662, 0.5126, 0.9796, 0.5182, 0.2374, 0.2787, 0.2256, 0.2787, 0.2373, 0.2729, 0.2256, 0.2787, 0.2201, 0.273, 0.2373, 0.2729, 0.001242, 0.273, 0.01366, 0.2792, 0.001242, 0.2792, 0.001242, 0.273, 0.01998, 0.273, 0.01366, 0.2792, 0.01366, 0.2792, 0.01998, 0.273, 0.01998, 0.3208, 0.01374, 0.3208, 0.2201, 0.273, 0.2256, 0.2787, 0.2256, 0.3207, 0.2201, 0.3208, 0.2201, 0.244, 0.1616, 0.2012, 0.22, 0.2012, 0.2201, 0.273, 0.2201, 0.3208, 0.1617, 0.3208, 0.22, 0.2012, 0.1616, 0.2012, 0.1616, 0.1946, 0.22, 0.1946, 0.01998, 0.244, 0.01998, 0.2012, 0.07867, 0.2012, 0.01998, 0.273, 0.07837, 0.3208, 0.01998, 0.3208, 0.07867, 0.2012, 0.01998, 0.2012, 0.01998, 0.1944, 0.07867, 0.1944, 0.2201, 0.2557, 0.01998, 0.2557, 0.01998, 0.2523, 0.2201, 0.2523, 0.2201, 0.273, 0.01998, 0.273, 0.01998, 0.2557, 0.2201, 0.2557, 0.2201, 0.2523, 0.01998, 0.2523, 0.01998, 0.244, 0.2201, 0.244, 0.2201, 0.244, 0.01998, 0.244, 0.08329, 0.2201, 0.1569, 0.2201, 0.01998, 0.273, 0.2201, 0.273, 0.157, 0.302, 0.08303, 0.302, 0.1569, 0.2201, 0.08329, 0.2201, 0.08335, 0.2141, 0.1569, 0.2141, 0.2201, 0.244, 0.1569, 0.2201, 0.1604, 0.2136, 0.2201, 0.273, 0.1607, 0.3084, 0.157, 0.302, 0.1461, 0.2012, 0.1363, 0.2012, 0.1363, 0.1947, 0.1461, 0.1947, 0.01998, 0.244, 0.07985, 0.2136, 0.08329, 0.2201, 0.01998, 0.273, 0.08305, 0.302, 0.07952, 0.3084, 0.1037, 0.2012, 0.09086, 0.2012, 0.09086, 0.1944, 0.1037, 0.1944, 0.01998, 0.244, 0.07867, 0.2012, 0.07985, 0.2136, 0.01998, 0.273, 0.07954, 0.3084, 0.07837, 0.3208, 0.09088, 0.2012, 0.07867, 0.2012, 0.07867, 0.1944, 0.09088, 0.1944, 0.2201, 0.244, 0.1604, 0.2136, 0.1616, 0.2012, 0.2201, 0.273, 0.1617, 0.3208, 0.1605, 0.3084, 0.1616, 0.2012, 0.1462, 0.2012, 0.1462, 0.1947, 0.1616, 0.1946, 0.3432, 0.2739, 0.3432, 0.322, 0.337, 0.3219, 0.337, 0.2737, 0.2877, 0.2736, 0.294, 0.2737, 0.294, 0.3219, 0.2877, 0.3219, 0.2431, 0.2736, 0.2877, 0.2736, 0.2877, 0.3219, 0.2431, 0.3219, 0.2431, 0.3219, 0.2877, 0.3219, 0.2876, 0.3277, 0.2431, 0.3277, 0.337, 0.3219, 0.294, 0.3219, 0.294, 0.2737, 0.337, 0.2737, 0.2877, 0.2736, 0.2431, 0.2736, 0.2431, 0.2679, 0.2877, 0.2679, 0.8655, 0.6166, 0.8173, 0.6166, 0.8171, 0.6104, 0.8655, 0.6104, 0.8655, 0.5611, 0.8655, 0.5674, 0.8171, 0.5674, 0.8172, 0.5611, 0.8655, 0.5165, 0.8655, 0.5611, 0.8172, 0.5611, 0.8172, 0.5165, 0.8172, 0.5165, 0.8172, 0.5611, 0.8115, 0.5611, 0.8115, 0.5165, 0.8171, 0.6104, 0.8171, 0.5674, 0.8655, 0.5674, 0.8655, 0.6104, 0.8655, 0.5611, 0.8655, 0.5165, 0.8712, 0.5165, 0.8712, 0.5611, 0.7127, 0.4989, 0.7127, 0.4507, 0.7189, 0.4507, 0.7189, 0.4989, 0.7682, 0.4989, 0.7619, 0.4989, 0.7619, 0.4507, 0.7682, 0.4506, 0.8128, 0.4989, 0.7682, 0.4989, 0.7682, 0.4506, 0.8128, 0.4506, 0.8128, 0.4506, 0.7682, 0.4506, 0.7681, 0.4448, 0.8127, 0.4448, 0.7189, 0.4507, 0.7619, 0.4507, 0.7619, 0.4989, 0.7189, 0.4989, 0.7682, 0.4989, 0.8128, 0.4989, 0.813, 0.5046, 0.7683, 0.5046, 0.8706, 0.5111, 0.8222, 0.5111, 0.8222, 0.5049, 0.8706, 0.5049, 0.8706, 0.4555, 0.8706, 0.4618, 0.8222, 0.4618, 0.8223, 0.4555, 0.8706, 0.4109, 0.8706, 0.4555, 0.8223, 0.4555, 0.8223, 0.4109, 0.8223, 0.4109, 0.8223, 0.4555, 0.8165, 0.4556, 0.8165, 0.411, 0.8222, 0.5049, 0.8222, 0.4618, 0.8706, 0.4618, 0.8706, 0.5049, 0.8706, 0.4555, 0.8706, 0.4109, 0.8763, 0.4108, 0.8763, 0.4554, 0.223, 0.3317, 0.34, 0.3318, 0.3456, 0.3575, 0.2231, 0.3574, 0.2117, 0.3884, 0.2117, 0.3692, 0.3452, 0.3692, 0.3452, 0.3885, 0.2233, 0.3989, 0.2117, 0.3884, 0.3452, 0.3885, 0.341, 0.3999, 0.3456, 0.3575, 0.3452, 0.3692, 0.2117, 0.3692, 0.2231, 0.3574, 0.3452, 0.3885, 0.3452, 0.3692, 0.3586, 0.3782, 0.4054, 0.3695, 0.4054, 0.3892, 0.3906, 0.3803, 0.3437, 0.4181, 0.341, 0.3999, 0.5378, 0.4858, 0.5329, 0.4989, 0.3368, 0.4296, 0.3437, 0.4181, 0.5329, 0.4989, 0.505, 0.5035, 0.3452, 0.3885, 0.3586, 0.3803, 0.5312, 0.4509, 0.5299, 0.4624, 0.3586, 0.3782, 0.3452, 0.3692, 0.5299, 0.2952, 0.5312, 0.3066, 0.3457, 0.3407, 0.3407, 0.3308, 0.5183, 0.2524, 0.5398, 0.2616, 0.3453, 0.359, 0.3457, 0.3407, 0.5398, 0.2616, 0.5438, 0.2759, 0.3452, 0.3692, 0.3453, 0.359, 0.5438, 0.2759, 0.5299, 0.2952, 0.341, 0.3999, 0.3452, 0.3885, 0.5299, 0.4624, 0.5378, 0.4858, 0.5504, 0.4687, 0.5299, 0.4624, 0.5312, 0.4509, 0.5504, 0.4569, 0.5299, 0.2952, 0.5504, 0.2888, 0.5504, 0.3006, 0.5312, 0.3066, 0.2013, 0.3691, 0.2013, 0.3882, 0.1552, 0.3882, 0.1552, 0.3691, 0.2013, 0.3882, 0.2018, 0.4015, 0.1557, 0.4014, 0.1552, 0.3882, 0.2018, 0.3558, 0.2013, 0.3691, 0.1552, 0.3691, 0.1556, 0.3559, 0.2015, 0.325, 0.2018, 0.3558, 0.1556, 0.3559, 0.1554, 0.325, 0.1699, 0.4213, 0.1699, 0.4405, 0.1419, 0.4403, 0.1417, 0.4211, 0.1685, 0.4169, 0.1519, 0.4053, 0.1863, 0.4056, 0.1863, 0.4171, 0.2369, 0.4036, 0.2203, 0.4151, 0.2026, 0.4152, 0.2025, 0.4039, 0.1552, 0.3691, 0.1552, 0.3882, 0.1431, 0.3883, 0.1431, 0.3694, 0.02134, 0.3611, 0.02095, 0.3979, 0.001736, 0.3979, 0.001736, 0.3611, 0.1372, 0.3979, 0.02095, 0.3979, 0.02134, 0.3611, 0.1371, 0.3611, 0.1374, 0.449, 0.02137, 0.449, 0.02151, 0.413, 0.1373, 0.413, 0.1373, 0.413, 0.02151, 0.413, 0.02095, 0.3979, 0.1372, 0.3979, 0.1373, 0.4641, 0.02118, 0.4641, 0.02137, 0.449, 0.1374, 0.449, 0.7807, 0.2898, 0.7812, 0.2654, 0.8242, 0.2663, 0.8237, 0.2908, 0.7807, 0.2898, 0.7807, 0.3889, 0.7621, 0.3889, 0.7621, 0.2898, 0.7621, 0.2898, 0.7621, 0.3889, 0.7157, 0.3879, 0.7157, 0.2889, 0.8443, 0.2908, 0.8443, 0.3898, 0.8237, 0.3898, 0.8237, 0.2908, 0.7807, 0.3889, 0.7807, 0.2898, 0.8237, 0.2908, 0.8237, 0.3898, 0.4913, 0.197, 0.4998, 0.2024, 0.5013, 0.2161, 0.4913, 0.197, 0.4747, 0.2108, 0.48, 0.1985, 0.4913, 0.197, 0.4768, 0.2187, 0.4747, 0.2108, 0.4913, 0.197, 0.4833, 0.2236, 0.4768, 0.2187, 0.4913, 0.197, 0.4938, 0.2236, 0.4833, 0.2236, 0.4913, 0.197, 0.5013, 0.2161, 0.4938, 0.2236, 0.255, 0.9523, 0.004808, 0.9523, 0.004808, 0.9443, 0.255, 0.9443, 0.255, 0.9443, 0.004808, 0.9443, 0.004808, 0.9383, 0.255, 0.9383, 0.255, 0.9979, 0.004808, 0.9979, 0.004808, 0.99, 0.255, 0.99, 0.255, 0.99, 0.004808, 0.99, 0.004808, 0.98, 0.255, 0.98, 0.255, 0.98, 0.004808, 0.98, 0.004808, 0.974, 0.255, 0.974, 0.255, 0.974, 0.004808, 0.974, 0.004808, 0.9681, 0.255, 0.9681, 0.255, 0.9681, 0.004808, 0.9681, 0.004808, 0.9602, 0.255, 0.9602, 0.004808, 0.9523, 0.255, 0.9523, 0.255, 0.9602, 0.004808, 0.9602, 0.3651, 0.2199, 0.4587, 0.1921, 0.4199, 0.176, 0.4055, 0.1125, 0.4603, 0.06858, 0.4991, 0.08464, 0.3651, 0.2199, 0.4199, 0.176, 0.3888, 0.1843, 0.4055, 0.1125, 0.4292, 0.07693, 0.4603, 0.06858, 0.3651, 0.2199, 0.3888, 0.2773, 0.4199, 0.2857, 0.4055, 0.1125, 0.4603, 0.1783, 0.4292, 0.1699, 0.3651, 0.2199, 0.4199, 0.2857, 0.4587, 0.2696, 0.4055, 0.1125, 0.4991, 0.1622, 0.4603, 0.1783, 0.3651, 0.2199, 0.4587, 0.2696, 0.4748, 0.2308, 0.4055, 0.1125, 0.5152, 0.1234, 0.4991, 0.1622, 0.3651, 0.2199, 0.4748, 0.2308, 0.4587, 0.1921, 0.4055, 0.1125, 0.4991, 0.08464, 0.5152, 0.1234, 0.1442, 0.5143, 0.1441, 0.5827, 0.09687, 0.5827, 0.09687, 0.5143, 0.09644, 0.5143, 0.09644, 0.5827, 0.04916, 0.5827, 0.04916, 0.5143, 0.04886, 0.5143, 0.04886, 0.5827, 0.001688, 0.5827, 0.001688, 0.5143, 0.381, 0.5143, 0.381, 0.5827, 0.334, 0.5827, 0.334, 0.5143, 0.3337, 0.5143, 0.3337, 0.5827, 0.2864, 0.5827, 0.2864, 0.5143, 0.286, 0.5143, 0.286, 0.5827, 0.2387, 0.5827, 0.2387, 0.5143, 0.2384, 0.5143, 0.2384, 0.5827, 0.1914, 0.5827, 0.1914, 0.5143, 0.1915, 0.5143, 0.1914, 0.5827, 0.1444, 0.5827, 0.1444, 0.5143, 0.5187, 0.08099, 0.4964, 0.02835, 0.4915, 0.04749, 0.5107, 0.3921, 0.4834, 0.3586, 0.4884, 0.3395, 0.5187, 0.08099, 0.4915, 0.04749, 0.4967, 0.06654, 0.5107, 0.3921, 0.4887, 0.3777, 0.4834, 0.3586, 0.5187, 0.08099, 0.5539, 0.0661, 0.5589, 0.04697, 0.5107, 0.3921, 0.5509, 0.3636, 0.5379, 0.3867, 0.5187, 0.08099, 0.5589, 0.04697, 0.5488, 0.02321, 0.5107, 0.3921, 0.5463, 0.3388, 0.5509, 0.3636, 0.5187, 0.08099, 0.5488, 0.02321, 0.5249, 0.01352, 0.5107, 0.3921, 0.5209, 0.3236, 0.5463, 0.3388, 0.5187, 0.08099, 0.5249, 0.01352, 0.5058, 0.0188, 0.5107, 0.3921, 0.5003, 0.3294, 0.5209, 0.3236, 0.5058, 0.0188, 0.4964, 0.02835, 0.5187, 0.08099, 0.5107, 0.3921, 0.4884, 0.3395, 0.5003, 0.3294, 0.8866, 0.6629, 0.8797, 0.6629, 0.8797, 0.6343, 0.8866, 0.6343, 0.8866, 0.6341, 0.8797, 0.6341, 0.8797, 0.5749, 0.8866, 0.5749, 0.8866, 0.5749, 0.8797, 0.5749, 0.8797, 0.5406, 0.8866, 0.5406, 0.8866, 0.8583, 0.8797, 0.8583, 0.8797, 0.8349, 0.8866, 0.8349, 0.8866, 0.8349, 0.8797, 0.8349, 0.8797, 0.7799, 0.8866, 0.7799, 0.8866, 0.7799, 0.8797, 0.7799, 0.8797, 0.736, 0.8866, 0.736, 0.8866, 0.736, 0.8797, 0.736, 0.8797, 0.7016, 0.8866, 0.7016, 0.8866, 0.7017, 0.8797, 0.7017, 0.8797, 0.6849, 0.8866, 0.6849, 0.8797, 0.6629, 0.8866, 0.6629, 0.8866, 0.6849, 0.8797, 0.6849, 0.2513, 0.1216, 0.2547, 0.07875, 0.2611, 0.09735, 0.1905, 0.1256, 0.2004, 0.1498, 0.1939, 0.1684, 0.2513, 0.1216, 0.2333, 0.06463, 0.2547, 0.07875, 0.1905, 0.1256, 0.1939, 0.1684, 0.1725, 0.1825, 0.2513, 0.1216, 0.2081, 0.0698, 0.2333, 0.06463, 0.1905, 0.1256, 0.1725, 0.1825, 0.1474, 0.1774, 0.2513, 0.1216, 0.194, 0.09123, 0.2081, 0.0698, 0.1905, 0.1256, 0.1474, 0.1774, 0.1332, 0.1559, 0.2513, 0.1216, 0.203, 0.122, 0.194, 0.09123, 0.1905, 0.1256, 0.1332, 0.1559, 0.1423, 0.1253, 0.2772, 0.4619, 0.2649, 0.4619, 0.2649, 0.4379, 0.2772, 0.4379, 0.2649, 0.4619, 0.2526, 0.4619, 0.2526, 0.4379, 0.2649, 0.4379, 0.2526, 0.4619, 0.2403, 0.4619, 0.2403, 0.4379, 0.2526, 0.4379, 0.2402, 0.4619, 0.2279, 0.4619, 0.2279, 0.4379, 0.2402, 0.4379, 0.2278, 0.4619, 0.2155, 0.4619, 0.2155, 0.4379, 0.2278, 0.4379, 0.2154, 0.4619, 0.2031, 0.4619, 0.2031, 0.4379, 0.2154, 0.4379, 0.203, 0.4619, 0.1718, 0.4619, 0.1718, 0.4379, 0.203, 0.4379, 0.2772, 0.4379, 0.3088, 0.4379, 0.3088, 0.4619, 0.2772, 0.4619, 0.1423, 0.1253, 0.1425, 0.06626, 0.1909, 0.06657, 0.1905, 0.1256, 0.2513, 0.1216, 0.2517, 0.1806, 0.2033, 0.1809, 0.203, 0.122, 0.9466, 0.08968, 0.8993, 0.1372, 0.9035, 0.1124, 0.9466, 0.08968, 0.9146, 0.1663, 0.8993, 0.1372, 0.9466, 0.08968, 0.946, 0.176, 0.9146, 0.1663, 0.9466, 0.08968, 0.9751, 0.1607, 0.946, 0.176, 0.9466, 0.08968, 0.9848, 0.1293, 0.9751, 0.1607, 0.9466, 0.08968, 0.9761, 0.1056, 0.9848, 0.1293, 0.5788, 0.8926, 0.6061, 0.8926, 0.6061, 0.997, 0.5788, 0.997, 0.6061, 0.8926, 0.6332, 0.8926, 0.6332, 0.997, 0.6061, 0.997, 0.6332, 0.8926, 0.6605, 0.8926, 0.6605, 0.997, 0.6332, 0.997, 0.6603, 0.8926, 0.6875, 0.8926, 0.6875, 0.997, 0.6603, 0.997, 0.6875, 0.8926, 0.7148, 0.8926, 0.7148, 0.997, 0.6875, 0.997, 0.7147, 0.8926, 0.7419, 0.8926, 0.7419, 0.997, 0.7147, 0.997, 0.7419, 0.8926, 0.7691, 0.8926, 0.7691, 0.997, 0.7419, 0.997, 0.769, 0.8926, 0.7962, 0.8926, 0.7962, 0.997, 0.769, 0.997, 0.6517, 0.1167, 0.6517, 0.05043, 0.7016, 0.05043, 0.7016, 0.1167, 0.7017, 0.05038, 0.6517, 0.05038, 0.652, 0.02929, 0.702, 0.02929, 0.6517, 0.1167, 0.7017, 0.1167, 0.702, 0.1378, 0.652, 0.1378, 0.6517, 0.05038, 0.6517, 0.1167, 0.63, 0.1168, 0.63, 0.0505, 0.7017, 0.1167, 0.7017, 0.05038, 0.7231, 0.0505, 0.7231, 0.1168, 0.5907, 0.1591, 0.5907, 0.121, 0.6276, 0.121, 0.6276, 0.1591, 0.5903, 0.1751, 0.5907, 0.1591, 0.6276, 0.1591, 0.6273, 0.1751, 0.5907, 0.121, 0.5904, 0.1037, 0.6274, 0.1037, 0.6276, 0.121, 0.6276, 0.121, 0.6435, 0.1208, 0.6435, 0.159, 0.6276, 0.1591, 0.5236, 0.00601, 0.4949, 0.06556, 0.4949, 0.0149, 0.8986, 0.02973, 0.8909, 0.06879, 0.8402, 0.06889, 0.5236, 0.00601, 0.5133, 0.07473, 0.4949, 0.06556, 0.8986, 0.02973, 0.8402, 0.06889, 0.8311, 0.05043, 0.5236, 0.00601, 0.5397, 0.06953, 0.5133, 0.07473, 0.8986, 0.02973, 0.8311, 0.05043, 0.8363, 0.02404, 0.5236, 0.00601, 0.5547, 0.0472, 0.5397, 0.06953, 0.8986, 0.02973, 0.8363, 0.02404, 0.8586, 0.009059, 0.5236, 0.00601, 0.5534, 0.02663, 0.5547, 0.0472, 0.8986, 0.02973, 0.8586, 0.009059, 0.8792, 0.01038, 0.9358, 0.9335, 0.9358, 0.9034, 0.9788, 0.9034, 0.9788, 0.9335, 0.9358, 0.9038, 0.9358, 0.8736, 0.9788, 0.8736, 0.9788, 0.9038, 0.9358, 0.8738, 0.9358, 0.8436, 0.9788, 0.8436, 0.9788, 0.8738, 0.9358, 0.8439, 0.9358, 0.8137, 0.9788, 0.8137, 0.9788, 0.8439, 0.9358, 0.8139, 0.9358, 0.7838, 0.9788, 0.7838, 0.9788, 0.8139, 0.9358, 0.784, 0.9358, 0.7538, 0.9788, 0.7538, 0.9788, 0.784, 0.9358, 0.754, 0.9358, 0.6899, 0.9788, 0.6899, 0.9788, 0.754, 0.9788, 0.9335, 0.9788, 0.9977, 0.9358, 0.9977, 0.9358, 0.9335, 0.8909, 0.06879, 0.891, 0.1306, 0.8404, 0.1307, 0.8402, 0.06889, 0.4949, 0.06556, 0.4331, 0.06544, 0.4332, 0.01478, 0.4949, 0.0149, 0.9751, 0.5925, 0.9492, 0.6413, 0.9409, 0.6211, 0.9751, 0.5925, 0.9409, 0.6211, 0.9452, 0.6049, 0.9751, 0.5925, 0.9937, 0.6049, 0.998, 0.6211, 0.9751, 0.5925, 0.998, 0.6211, 0.9897, 0.6413, 0.9751, 0.5925, 0.9897, 0.6413, 0.9694, 0.6496, 0.9751, 0.5925, 0.9694, 0.6496, 0.9492, 0.6413, 0.6302, 0.6076, 0.6302, 0.5912, 0.6573, 0.5912, 0.6573, 0.6076, 0.6071, 0.6076, 0.6071, 0.5912, 0.6303, 0.5912, 0.6303, 0.6076, 0.5863, 0.6076, 0.5863, 0.5906, 0.6069, 0.5912, 0.6069, 0.6076, 0.7495, 0.6076, 0.7495, 0.5905, 0.7701, 0.59, 0.7701, 0.6076, 0.7222, 0.6076, 0.7222, 0.5905, 0.7493, 0.5905, 0.7493, 0.6076, 0.6991, 0.6076, 0.6991, 0.5905, 0.7223, 0.5905, 0.7223, 0.6076, 0.6783, 0.6076, 0.6783, 0.59, 0.6989, 0.5906, 0.6989, 0.6076, 0.6575, 0.6076, 0.6575, 0.5911, 0.6781, 0.5906, 0.6781, 0.6076, 0.6132, 0.4969, 0.6334, 0.5053, 0.6334, 0.4924, 0.6223, 0.4878, 0.6334, 0.5053, 0.6536, 0.4969, 0.6445, 0.4878, 0.6334, 0.4924, 0.6536, 0.4969, 0.662, 0.4767, 0.6491, 0.4767, 0.6445, 0.4878, 0.662, 0.4767, 0.6536, 0.4565, 0.6445, 0.4656, 0.6491, 0.4767, 0.6536, 0.4565, 0.6334, 0.4481, 0.6334, 0.461, 0.6445, 0.4656, 0.6334, 0.4481, 0.6132, 0.4565, 0.6223, 0.4656, 0.6334, 0.461, 0.6132, 0.4565, 0.6048, 0.4767, 0.6177, 0.4767, 0.6223, 0.4656, 0.6048, 0.4767, 0.6132, 0.4969, 0.6223, 0.4878, 0.6177, 0.4767, 0.8648, 0.9162, 0.9276, 0.9162, 0.9276, 0.9326, 0.8648, 0.9326, 0.8648, 0.9326, 0.9276, 0.9326, 0.9276, 0.9491, 0.8648, 0.9491, 0.8648, 0.9491, 0.9276, 0.9491, 0.9276, 0.9655, 0.8648, 0.9655, 0.8648, 0.9654, 0.9276, 0.9654, 0.9276, 0.9818, 0.8648, 0.9818, 0.8648, 0.9819, 0.9276, 0.9819, 0.9276, 0.9983, 0.8648, 0.9983, 0.8648, 0.8667, 0.9276, 0.8667, 0.9276, 0.8832, 0.8648, 0.8832, 0.8648, 0.8832, 0.9276, 0.8832, 0.9276, 0.8996, 0.8648, 0.8996, 0.8648, 0.8997, 0.9276, 0.8997, 0.9276, 0.9161, 0.8648, 0.9161, 0.44, 0.4075, 0.4198, 0.3992, 0.4286, 0.3906, 0.4402, 0.3954, 0.4602, 0.3992, 0.44, 0.4075, 0.4402, 0.3954, 0.4518, 0.3906, 0.4686, 0.379, 0.4602, 0.3992, 0.4518, 0.3906, 0.4566, 0.379, 0.4602, 0.3587, 0.4686, 0.379, 0.4566, 0.379, 0.4518, 0.3673, 0.44, 0.3504, 0.4602, 0.3587, 0.4518, 0.3673, 0.4402, 0.3625, 0.4198, 0.3587, 0.44, 0.3504, 0.4402, 0.3625, 0.4286, 0.3673, 0.4114, 0.379, 0.4198, 0.3587, 0.4286, 0.3673, 0.4238, 0.379, 0.4198, 0.3992, 0.4114, 0.379, 0.4238, 0.379, 0.4286, 0.3906, 0.2516, 0.0704, 0.2621, 0.07475, 0.2644, 0.06332, 0.2581, 0.06071, 0.2735, 0.07475, 0.284, 0.0704, 0.2775, 0.06071, 0.2712, 0.06332, 0.292, 0.06236, 0.2964, 0.05186, 0.285, 0.04958, 0.2823, 0.05588, 0.2964, 0.04048, 0.292, 0.02998, 0.2823, 0.03645, 0.285, 0.04276, 0.284, 0.02194, 0.2735, 0.01759, 0.2712, 0.02902, 0.2775, 0.03163, 0.2621, 0.01759, 0.2516, 0.02194, 0.2581, 0.03163, 0.2644, 0.02902, 0.2436, 0.02998, 0.2392, 0.04048, 0.2507, 0.04276, 0.2533, 0.03645, 0.2392, 0.05186, 0.2436, 0.06236, 0.2533, 0.05588, 0.2507, 0.04958, 0.8558, 0.7352, 0.7991, 0.7352, 0.7991, 0.7205, 0.8558, 0.7205, 0.8558, 0.7205, 0.7991, 0.7205, 0.7991, 0.7058, 0.8558, 0.7058, 0.8558, 0.7057, 0.7991, 0.7057, 0.7991, 0.6911, 0.8558, 0.6911, 0.8558, 0.6911, 0.7991, 0.6911, 0.7991, 0.6764, 0.8558, 0.6764, 0.8558, 0.6763, 0.7991, 0.6763, 0.7991, 0.6616, 0.8558, 0.6616, 0.8558, 0.7795, 0.7991, 0.7795, 0.7991, 0.7647, 0.8558, 0.7647, 0.8558, 0.7647, 0.7991, 0.7647, 0.7991, 0.75, 0.8558, 0.75, 0.8558, 0.75, 0.7991, 0.75, 0.7991, 0.7353, 0.8558, 0.7353, 0.2666, 0.03674, 0.2632, 0.05417, 0.2666, 0.0556, 0.2666, 0.03674, 0.2704, 0.0556, 0.2738, 0.05417, 0.2666, 0.03674, 0.2765, 0.05151, 0.2779, 0.04805, 0.2666, 0.03674, 0.2779, 0.04429, 0.2765, 0.04083, 0.2666, 0.03674, 0.2605, 0.04083, 0.2591, 0.04429, 0.2666, 0.03674, 0.2591, 0.04805, 0.2605, 0.05151, 0.8582, 0.9578, 0.7998, 0.9578, 0.7998, 0.9376, 0.8582, 0.9376, 0.8582, 0.9783, 0.7998, 0.9783, 0.7998, 0.9581, 0.8582, 0.9581, 0.8582, 0.9987, 0.7998, 0.9987, 0.7998, 0.9785, 0.8582, 0.9785, 0.8582, 0.8557, 0.7998, 0.8557, 0.7998, 0.8355, 0.8582, 0.8355, 0.8582, 0.8761, 0.7998, 0.8761, 0.7998, 0.8559, 0.8582, 0.8559, 0.8582, 0.8965, 0.7998, 0.8965, 0.7998, 0.8763, 0.8582, 0.8763, 0.8582, 0.917, 0.7998, 0.917, 0.7998, 0.8968, 0.8582, 0.8968, 0.8582, 0.9374, 0.7998, 0.9374, 0.7998, 0.9171, 0.8582, 0.9171, 0.3431, 0.1264, 0.3705, 0.1431, 0.3862, 0.1178, 0.3578, 0.1081, 0.3705, 0.1431, 0.3839, 0.1526, 0.394, 0.1225, 0.3862, 0.1178, 0.3581, 0.1077, 0.3861, 0.1179, 0.401, 0.08696, 0.3681, 0.07019, 0.3861, 0.1179, 0.394, 0.1223, 0.4104, 0.09298, 0.401, 0.08696, 0.3679, 0.07004, 0.4007, 0.08692, 0.409, 0.03339, 0.3707, 0.03339, 0.4007, 0.08692, 0.4106, 0.09315, 0.4192, 0.03339, 0.409, 0.03339, 0.3708, 0.143, 0.343, 0.1266, 0.3362, 0.1348, 0.3573, 0.1575, 0.9344, 0.7248, 0.9324, 0.7414, 0.9108, 0.7413, 0.9088, 0.7248, 0.3708, 0.143, 0.3573, 0.1575, 0.3716, 0.1655, 0.3841, 0.1522, 0.9108, 0.7604, 0.9324, 0.7605, 0.9324, 0.8069, 0.9108, 0.8069, 0.9101, 0.6531, 0.9332, 0.6531, 0.9332, 0.6759, 0.9101, 0.6759, 0.9108, 0.8069, 0.9324, 0.8069, 0.9324, 0.8533, 0.9108, 0.8533, 0.9101, 0.6222, 0.9332, 0.6222, 0.9332, 0.6533, 0.9101, 0.6532, 0.9108, 0.8533, 0.9324, 0.8533, 0.9324, 0.8622, 0.9108, 0.8622, 0.9101, 0.5824, 0.9332, 0.5824, 0.9332, 0.6226, 0.9101, 0.6226, 0.9332, 0.6763, 0.9301, 0.7083, 0.9132, 0.7083, 0.9101, 0.6763, 0.9344, 0.7248, 0.9088, 0.7248, 0.9131, 0.7085, 0.9301, 0.7085, 0.9324, 0.7605, 0.9108, 0.7605, 0.9108, 0.7413, 0.9324, 0.7414, 0.2998, 0.1547, 0.3131, 0.1639, 0.3005, 0.1772, 0.2863, 0.1692, 0.2998, 0.1547, 0.2863, 0.1692, 0.2651, 0.1465, 0.272, 0.1384, 0.33, 0.09856, 0.338, 0.04511, 0.3481, 0.04511, 0.3395, 0.105, 0.2973, 0.08201, 0.2997, 0.04511, 0.338, 0.04511, 0.33, 0.09856, 0.315, 0.1296, 0.3299, 0.09867, 0.3394, 0.1047, 0.3233, 0.1344, 0.2867, 0.1202, 0.297, 0.0819, 0.3299, 0.09867, 0.315, 0.1296, 0.2998, 0.1548, 0.3152, 0.1296, 0.323, 0.1342, 0.3132, 0.1635, 0.2725, 0.1381, 0.2868, 0.1199, 0.3152, 0.1296, 0.2998, 0.1548, 0.6705, 0.3632, 0.5969, 0.3632, 0.5969, 0.3382, 0.6706, 0.3383, 0.5969, 0.3168, 0.5969, 0.2955, 0.6706, 0.2955, 0.6706, 0.3168, 0.5969, 0.2955, 0.5969, 0.2754, 0.6706, 0.2754, 0.6706, 0.2955, 0.5968, 0.3167, 0.5765, 0.3167, 0.5765, 0.2957, 0.5968, 0.2957, 0.5969, 0.3168, 0.6706, 0.3168, 0.6706, 0.3383, 0.5969, 0.3382, 0.4282, 0.5461, 0.4282, 0.5763, 0.386, 0.5763, 0.386, 0.5461, 0.4282, 0.5763, 0.4284, 0.5826, 0.3859, 0.5826, 0.386, 0.5763, 0.4284, 0.5091, 0.4284, 0.542, 0.3859, 0.542, 0.3859, 0.5091, 0.4284, 0.542, 0.4282, 0.5461, 0.386, 0.5461, 0.3859, 0.542, 0.4284, 0.5091, 0.4717, 0.5091, 0.4717, 0.542, 0.4284, 0.542, 0.4717, 0.5461, 0.4282, 0.5461, 0.4284, 0.542, 0.4717, 0.542, 0.4282, 0.5461, 0.4717, 0.5461, 0.4717, 0.5763, 0.4282, 0.5763, 0.4282, 0.5763, 0.4717, 0.5763, 0.4717, 0.5826, 0.4284, 0.5826, 0.4717, 0.5763, 0.5624, 0.5763, 0.5625, 0.5826, 0.4717, 0.5826, 0.4717, 0.5461, 0.5624, 0.5461, 0.5624, 0.5763, 0.4717, 0.5763, 0.4717, 0.542, 0.5625, 0.542, 0.5624, 0.5461, 0.4717, 0.5461, 0.4717, 0.5091, 0.5625, 0.5091, 0.5625, 0.542, 0.4717, 0.542, 0.5625, 0.5091, 0.6065, 0.5091, 0.6065, 0.542, 0.5625, 0.542, 0.5625, 0.542, 0.6065, 0.542, 0.6063, 0.546, 0.5624, 0.5461, 0.5624, 0.5461, 0.6063, 0.546, 0.6063, 0.5762, 0.5624, 0.5763, 0.5624, 0.5763, 0.6063, 0.5762, 0.6065, 0.5826, 0.5625, 0.5826, 0.649, 0.5763, 0.649, 0.5826, 0.6065, 0.5826, 0.6063, 0.5762, 0.649, 0.5461, 0.649, 0.5763, 0.6063, 0.5762, 0.6063, 0.546, 0.649, 0.542, 0.649, 0.5461, 0.6063, 0.546, 0.6065, 0.542, 0.649, 0.5091, 0.649, 0.542, 0.6065, 0.542, 0.6065, 0.5091, 0.721, 0.5091, 0.721, 0.542, 0.649, 0.542, 0.649, 0.5091, 0.721, 0.542, 0.7211, 0.5461, 0.649, 0.5461, 0.649, 0.542, 0.7211, 0.5461, 0.7211, 0.5763, 0.649, 0.5763, 0.649, 0.5461, 0.7211, 0.5763, 0.721, 0.5826, 0.649, 0.5826, 0.649, 0.5763, 0.7645, 0.5763, 0.7648, 0.5826, 0.721, 0.5826, 0.7211, 0.5763, 0.7645, 0.5461, 0.7645, 0.5763, 0.7211, 0.5763, 0.7211, 0.5461, 0.7648, 0.542, 0.7645, 0.5461, 0.7211, 0.5461, 0.721, 0.542, 0.7646, 0.5091, 0.7648, 0.542, 0.721, 0.542, 0.721, 0.5091, 0.8076, 0.5461, 0.7645, 0.5461, 0.7648, 0.542, 0.8077, 0.542, 0.7646, 0.5091, 0.8077, 0.5091, 0.8077, 0.542, 0.7648, 0.542, 0.7645, 0.5763, 0.8076, 0.5763, 0.8077, 0.5826, 0.7648, 0.5826, 0.7645, 0.5461, 0.8076, 0.5461, 0.8076, 0.5763, 0.7645, 0.5763, 0.9429, 0.3386, 0.9809, 0.3595, 0.9809, 0.3854, 0.9429, 0.3386, 0.9688, 0.3437, 0.9809, 0.3595, 0.9429, 0.3386, 0.9183, 0.3854, 0.9189, 0.3597, 0.9429, 0.3386, 0.9366, 0.4037, 0.9183, 0.3854, 0.9429, 0.3386, 0.9626, 0.4038, 0.9366, 0.4037, 0.9429, 0.3386, 0.9809, 0.3854, 0.9626, 0.4038, 0.6509, 0.7511, 0.6509, 0.779, 0.6269, 0.779, 0.6269, 0.7511, 0.6268, 0.7511, 0.6268, 0.779, 0.6027, 0.779, 0.6027, 0.7511, 0.6026, 0.7511, 0.6026, 0.779, 0.5786, 0.779, 0.5786, 0.7511, 0.7716, 0.7511, 0.7716, 0.779, 0.7476, 0.779, 0.7476, 0.7511, 0.7475, 0.7511, 0.7475, 0.779, 0.7234, 0.779, 0.7234, 0.7511, 0.7234, 0.7511, 0.7234, 0.779, 0.6993, 0.779, 0.6993, 0.7511, 0.6992, 0.7511, 0.6992, 0.779, 0.6751, 0.779, 0.6751, 0.7511, 0.651, 0.779, 0.651, 0.7511, 0.6751, 0.7511, 0.6751, 0.779, 0.3196, 0.4659, 0.3556, 0.4659, 0.3531, 0.4729, 0.3162, 0.4729, 0.2874, 0.4659, 0.3196, 0.4659, 0.3162, 0.4729, 0.2849, 0.4729, 0.252, 0.4659, 0.2874, 0.4659, 0.2849, 0.4729, 0.2496, 0.4729, 0.2168, 0.4659, 0.252, 0.4659, 0.2496, 0.4729, 0.2135, 0.4729, 0.1926, 0.4659, 0.2168, 0.4659, 0.2135, 0.4729, 0.1892, 0.4729, 0.1627, 0.4659, 0.1926, 0.4659, 0.1892, 0.4729, 0.1586, 0.4729, 0.386, 0.4659, 0.4082, 0.4659, 0.4054, 0.4729, 0.383, 0.4729, 0.3556, 0.4659, 0.386, 0.4659, 0.383, 0.4729, 0.3531, 0.4729, 0.3406, 0.5063, 0.3031, 0.5063, 0.3058, 0.4997, 0.3434, 0.4997, 0.3031, 0.5063, 0.2705, 0.5063, 0.2739, 0.4997, 0.3058, 0.4997, 0.2705, 0.5063, 0.2334, 0.5063, 0.2375, 0.4997, 0.2739, 0.4997, 0.2334, 0.5063, 0.1979, 0.5063, 0.2014, 0.4997, 0.2375, 0.4997, 0.1979, 0.5063, 0.1749, 0.5063, 0.1772, 0.4997, 0.2014, 0.4997, 0.1749, 0.5063, 0.1423, 0.5063, 0.1465, 0.4997, 0.1772, 0.4997, 0.3925, 0.5063, 0.3708, 0.5063, 0.3733, 0.4997, 0.3954, 0.4997, 0.3708, 0.5063, 0.3406, 0.5063, 0.3434, 0.4997, 0.3733, 0.4997, 0.3531, 0.4729, 0.3434, 0.4997, 0.3058, 0.4997, 0.3162, 0.4729, 0.2739, 0.4997, 0.2849, 0.4729, 0.3162, 0.4729, 0.3058, 0.4997, 0.2375, 0.4997, 0.2496, 0.4729, 0.2849, 0.4729, 0.2739, 0.4997, 0.2014, 0.4997, 0.2135, 0.4729, 0.2496, 0.4729, 0.2375, 0.4997, 0.1772, 0.4997, 0.1892, 0.4729, 0.2135, 0.4729, 0.2014, 0.4997, 0.1465, 0.4997, 0.1586, 0.4729, 0.1892, 0.4729, 0.1772, 0.4997, 0.3733, 0.4997, 0.383, 0.4729, 0.4054, 0.4729, 0.3954, 0.4997, 0.3434, 0.4997, 0.3531, 0.4729, 0.383, 0.4729, 0.3733, 0.4997, 0.6768, 0.4453, 0.6766, 0.4242, 0.7017, 0.4435, 0.6831, 0.453, 0.6767, 0.4007, 0.6766, 0.3798, 0.6831, 0.3722, 0.7017, 0.3816, 0.6766, 0.4242, 0.6767, 0.4007, 0.7025, 0.4009, 0.7025, 0.4243, 0.7198, 0.6231, 0.7198, 0.6463, 0.702, 0.6463, 0.702, 0.6231, 0.6831, 0.453, 0.7017, 0.4435, 0.7059, 0.4591, 0.6848, 0.4591, 0.7017, 0.3816, 0.6831, 0.3722, 0.6848, 0.3661, 0.7059, 0.3661, 0.7025, 0.4243, 0.7025, 0.4009, 0.7153, 0.4009, 0.7153, 0.4243, 0.702, 0.6231, 0.702, 0.6463, 0.6942, 0.6463, 0.6942, 0.6231, 0.6942, 0.6231, 0.6942, 0.6463, 0.6589, 0.6463, 0.6589, 0.6231, 0.7153, 0.4243, 0.7153, 0.4009, 0.7501, 0.4009, 0.7501, 0.4243, 0.7059, 0.3661, 0.6848, 0.3661, 0.6848, 0.323, 0.7059, 0.323, 0.6848, 0.4591, 0.7059, 0.4591, 0.7059, 0.5021, 0.6848, 0.5021, 0.787, 0.6463, 0.7202, 0.6463, 0.7202, 0.6231, 0.787, 0.6231, 0.6766, 0.4242, 0.5878, 0.4243, 0.5878, 0.4008, 0.6767, 0.4007, 0.6767, 0.4007, 0.5878, 0.4008, 0.5879, 0.3797, 0.6766, 0.3798, 0.6768, 0.4453, 0.5879, 0.4455, 0.5878, 0.4243, 0.6766, 0.4242, 0.5798, 0.4591, 0.5798, 0.5021, 0.5586, 0.5021, 0.5586, 0.4591, 0.5586, 0.3661, 0.5586, 0.323, 0.5798, 0.323, 0.5798, 0.3661, 0.5384, 0.4243, 0.506, 0.4243, 0.506, 0.4009, 0.5384, 0.4009, 0.8129, 0.6231, 0.8482, 0.6231, 0.8482, 0.6463, 0.8129, 0.6463, 0.8051, 0.6231, 0.8129, 0.6231, 0.8129, 0.6463, 0.8051, 0.6463, 0.5542, 0.4243, 0.5384, 0.4243, 0.5384, 0.4009, 0.5542, 0.4009, 0.5628, 0.3816, 0.5586, 0.3661, 0.5798, 0.3661, 0.5814, 0.3722, 0.5814, 0.453, 0.5798, 0.4591, 0.5586, 0.4591, 0.5628, 0.4435, 0.7873, 0.6231, 0.8051, 0.6231, 0.8051, 0.6463, 0.7873, 0.6463, 0.5878, 0.4243, 0.5542, 0.4243, 0.5542, 0.4009, 0.5878, 0.4008, 0.5878, 0.4008, 0.5628, 0.3816, 0.5814, 0.3722, 0.5879, 0.3797, 0.5879, 0.4455, 0.5814, 0.453, 0.5628, 0.4435, 0.5878, 0.4243, 0.255, 0.621, 0.004808, 0.621, 0.004808, 0.6111, 0.255, 0.6111, 0.255, 0.6289, 0.004808, 0.6289, 0.004808, 0.621, 0.255, 0.621, 0.255, 0.6369, 0.004808, 0.6369, 0.004808, 0.6289, 0.255, 0.6289, 0.255, 0.6428, 0.004808, 0.6428, 0.004808, 0.6369, 0.255, 0.6369, 0.255, 0.6468, 0.004808, 0.6468, 0.004808, 0.6428, 0.255, 0.6428, 0.255, 0.5971, 0.004808, 0.5971, 0.004808, 0.5912, 0.255, 0.5912, 0.255, 0.6031, 0.004808, 0.6031, 0.004808, 0.5971, 0.255, 0.5971, 0.255, 0.6111, 0.004808, 0.6111, 0.004808, 0.6031, 0.255, 0.6031, 0.4943, 0.229, 0.4988, 0.2536, 0.4863, 0.2555, 0.4943, 0.229, 0.4863, 0.2555, 0.4788, 0.2481, 0.4943, 0.229, 0.4788, 0.2481, 0.4788, 0.2375, 0.4943, 0.229, 0.4788, 0.2375, 0.4837, 0.2311, 0.4943, 0.229, 0.5054, 0.24, 0.5054, 0.2455, 0.4943, 0.229, 0.5054, 0.2455, 0.4988, 0.2536, 0.6908, 0.2889, 0.6998, 0.2949, 0.7008, 0.3053, 0.6908, 0.2889, 0.6753, 0.2974, 0.6802, 0.291, 0.6908, 0.2889, 0.6753, 0.308, 0.6753, 0.2974, 0.6908, 0.2889, 0.6828, 0.3155, 0.6753, 0.308, 0.6908, 0.2889, 0.6933, 0.3155, 0.6828, 0.3155, 0.6908, 0.2889, 0.7008, 0.3053, 0.6933, 0.3155, 0.255, 0.6702, 0.004808, 0.6702, 0.004808, 0.6603, 0.255, 0.6603, 0.255, 0.6603, 0.004808, 0.6603, 0.004808, 0.6543, 0.255, 0.6543, 0.255, 0.7178, 0.004808, 0.7178, 0.004808, 0.7119, 0.255, 0.7119, 0.255, 0.7119, 0.004808, 0.7119, 0.004808, 0.704, 0.255, 0.704, 0.255, 0.704, 0.004808, 0.704, 0.004808, 0.696, 0.255, 0.696, 0.255, 0.696, 0.004808, 0.696, 0.004808, 0.6881, 0.255, 0.6881, 0.255, 0.6881, 0.004808, 0.6881, 0.004808, 0.6801, 0.255, 0.6801, 0.004808, 0.6702, 0.255, 0.6702, 0.255, 0.6801, 0.004808, 0.6801, 0.004808, 0.7425, 0.255, 0.7425, 0.255, 0.7504, 0.004808, 0.7504, 0.255, 0.7583, 0.004808, 0.7583, 0.004808, 0.7504, 0.255, 0.7504, 0.255, 0.7663, 0.004808, 0.7663, 0.004808, 0.7583, 0.255, 0.7583, 0.255, 0.7743, 0.004808, 0.7743, 0.004808, 0.7663, 0.255, 0.7663, 0.255, 0.7822, 0.004808, 0.7822, 0.004808, 0.7743, 0.255, 0.7743, 0.255, 0.7881, 0.004808, 0.7881, 0.004808, 0.7822, 0.255, 0.7822, 0.255, 0.7325, 0.004808, 0.7325, 0.004808, 0.7246, 0.255, 0.7246, 0.255, 0.7425, 0.004808, 0.7425, 0.004808, 0.7325, 0.255, 0.7325, 0.6498, 0.2393, 0.6598, 0.2584, 0.6523, 0.2659, 0.6498, 0.2393, 0.6523, 0.2659, 0.6418, 0.2659, 0.6498, 0.2393, 0.6418, 0.2659, 0.6343, 0.2584, 0.6498, 0.2393, 0.6343, 0.2584, 0.6343, 0.2478, 0.6498, 0.2393, 0.6343, 0.2478, 0.6392, 0.2414, 0.6498, 0.2393, 0.6609, 0.2504, 0.6598, 0.2584, 0.5923, 0.2427, 0.6034, 0.2593, 0.6001, 0.2671, 0.5923, 0.2427, 0.6028, 0.2509, 0.6034, 0.2593, 0.5923, 0.2427, 0.5768, 0.2513, 0.5838, 0.244, 0.5923, 0.2427, 0.5773, 0.2662, 0.5768, 0.2513, 0.5923, 0.2427, 0.5896, 0.2718, 0.5773, 0.2662, 0.5923, 0.2427, 0.6001, 0.2671, 0.5896, 0.2718, 0.255, 0.8167, 0.004808, 0.8167, 0.004808, 0.8108, 0.255, 0.8108, 0.255, 0.8108, 0.004808, 0.8108, 0.004808, 0.8048, 0.255, 0.8048, 0.255, 0.8048, 0.004808, 0.8048, 0.004808, 0.7988, 0.255, 0.7988, 0.255, 0.8584, 0.004808, 0.8584, 0.004808, 0.8525, 0.255, 0.8525, 0.255, 0.8525, 0.004808, 0.8525, 0.004808, 0.8445, 0.255, 0.8445, 0.255, 0.8445, 0.004808, 0.8445, 0.004808, 0.8346, 0.255, 0.8346, 0.255, 0.8346, 0.004808, 0.8346, 0.004808, 0.8247, 0.255, 0.8247, 0.255, 0.8247, 0.004808, 0.8247, 0.004808, 0.8167, 0.255, 0.8167, 0.004808, 0.882, 0.255, 0.882, 0.255, 0.8899, 0.004808, 0.8899, 0.255, 0.8978, 0.004808, 0.8978, 0.004808, 0.8899, 0.255, 0.8899, 0.255, 0.9058, 0.004808, 0.9058, 0.004808, 0.8978, 0.255, 0.8978, 0.255, 0.9138, 0.004808, 0.9138, 0.004808, 0.9058, 0.255, 0.9058, 0.255, 0.9197, 0.004808, 0.9197, 0.004808, 0.9138, 0.255, 0.9138, 0.255, 0.9237, 0.004808, 0.9237, 0.004808, 0.9197, 0.255, 0.9197, 0.255, 0.874, 0.004808, 0.874, 0.004808, 0.8681, 0.255, 0.8681, 0.255, 0.882, 0.004808, 0.882, 0.004808, 0.874, 0.255, 0.874, 0.5638, 0.2602, 0.5738, 0.2793, 0.5663, 0.2868, 0.5638, 0.2602, 0.5663, 0.2868, 0.5558, 0.2868, 0.5638, 0.2602, 0.5558, 0.2868, 0.5483, 0.2793, 0.5638, 0.2602, 0.5483, 0.2793, 0.5483, 0.2687, 0.5638, 0.2602, 0.5483, 0.2687, 0.5532, 0.2623, 0.5638, 0.2602, 0.5749, 0.2712, 0.5738, 0.2793, 0.9077, 0.7017, 0.9008, 0.7017, 0.9008, 0.6849, 0.9077, 0.6849, 0.9077, 0.736, 0.9008, 0.736, 0.9008, 0.7016, 0.9077, 0.7016, 0.9077, 0.7799, 0.9008, 0.7799, 0.9008, 0.736, 0.9077, 0.736, 0.9077, 0.8349, 0.9008, 0.8349, 0.9008, 0.7799, 0.9077, 0.7799, 0.9077, 0.8583, 0.9008, 0.8583, 0.9008, 0.8349, 0.9077, 0.8349, 0.9077, 0.5749, 0.9008, 0.5749, 0.9008, 0.5406, 0.9077, 0.5406, 0.9077, 0.6341, 0.9008, 0.6341, 0.9008, 0.5749, 0.9077, 0.5749, 0.9077, 0.6849, 0.9008, 0.6849, 0.9008, 0.6343, 0.9077, 0.6343, 0.8975, 0.6849, 0.8907, 0.6849, 0.8907, 0.6343, 0.8975, 0.6343, 0.8975, 0.6341, 0.8907, 0.6341, 0.8907, 0.5749, 0.8975, 0.5749, 0.8975, 0.5749, 0.8907, 0.5749, 0.8907, 0.5406, 0.8975, 0.5406, 0.8975, 0.8583, 0.8906, 0.8583, 0.8906, 0.8349, 0.8975, 0.8349, 0.8975, 0.8349, 0.8906, 0.8349, 0.8906, 0.7799, 0.8975, 0.7799, 0.8975, 0.7799, 0.8906, 0.7799, 0.8906, 0.736, 0.8975, 0.736, 0.8975, 0.736, 0.8906, 0.736, 0.8906, 0.7016, 0.8975, 0.7016, 0.8975, 0.7017, 0.8907, 0.7017, 0.8907, 0.6849, 0.8975, 0.6849, 0.867, 0.2099, 0.8494, 0.1525, 0.8732, 0.1424, 0.8797, 0.3632, 0.8859, 0.2958, 0.8621, 0.3058, 0.867, 0.2099, 0.8732, 0.1424, 0.8971, 0.1521, 0.8797, 0.3632, 0.9098, 0.3055, 0.8859, 0.2958, 0.867, 0.2099, 0.8971, 0.1521, 0.9071, 0.1759, 0.8797, 0.3632, 0.9199, 0.3292, 0.9098, 0.3055, 0.867, 0.2099, 0.9071, 0.1759, 0.9021, 0.195, 0.8797, 0.3632, 0.9149, 0.3484, 0.9199, 0.3292, 0.867, 0.2099, 0.845, 0.1954, 0.8397, 0.1764, 0.8797, 0.3632, 0.8525, 0.3297, 0.8577, 0.3488, 0.867, 0.2099, 0.8397, 0.1764, 0.8494, 0.1525, 0.8797, 0.3632, 0.8621, 0.3058, 0.8525, 0.3297, 0.9461, 0.3209, 0.9285, 0.2635, 0.9188, 0.2874, 0.9424, 0.2481, 0.9152, 0.2146, 0.9248, 0.1907, 0.9461, 0.3209, 0.9188, 0.2874, 0.9241, 0.3065, 0.9424, 0.2481, 0.9204, 0.2337, 0.9152, 0.2146, 0.9461, 0.3209, 0.9812, 0.306, 0.9862, 0.2869, 0.9424, 0.2481, 0.9826, 0.2141, 0.9776, 0.2332, 0.9461, 0.3209, 0.9862, 0.2869, 0.9762, 0.2631, 0.9424, 0.2481, 0.9725, 0.1903, 0.9826, 0.2141, 0.9461, 0.3209, 0.9762, 0.2631, 0.9522, 0.2534, 0.9424, 0.2481, 0.9486, 0.1806, 0.9725, 0.1903, 0.9461, 0.3209, 0.9522, 0.2534, 0.9285, 0.2635, 0.9424, 0.2481, 0.9248, 0.1907, 0.9486, 0.1806, 0.7813, 0.09394, 0.8027, 0.0939, 0.8028, 0.02028, 0.7813, 0.02028, 0.7813, 0.09394, 0.76, 0.09394, 0.7601, 0.1153, 0.7814, 0.1153, 0.76, 0.09394, 0.76, 0.02028, 0.7381, 0.02028, 0.7381, 0.0939, 0.7813, 0.09394, 0.7813, 0.02028, 0.76, 0.02028, 0.76, 0.09394, 0.8277, 0.0203, 0.8028, 0.02028, 0.8027, 0.0939, 0.8277, 0.09391, 0.7234, 0.2344, 0.7448, 0.2345, 0.7448, 0.1681, 0.7234, 0.168, 0.6734, 0.168, 0.6518, 0.1681, 0.6518, 0.2345, 0.6734, 0.2344, 0.6734, 0.2344, 0.6737, 0.2555, 0.7237, 0.2555, 0.7234, 0.2344, 0.7234, 0.168, 0.7237, 0.1469, 0.6737, 0.1469, 0.6734, 0.168, 0.6735, 0.2342, 0.7233, 0.2342, 0.7233, 0.1681, 0.6735, 0.1681, 0.769, 0.7832, 0.769, 0.8876, 0.7961, 0.8876, 0.7961, 0.7832, 0.742, 0.7832, 0.742, 0.8876, 0.769, 0.8876, 0.769, 0.7832, 0.7147, 0.7832, 0.7147, 0.8876, 0.7418, 0.8876, 0.7418, 0.7832, 0.6876, 0.7832, 0.6876, 0.8876, 0.7146, 0.8876, 0.7146, 0.7832, 0.6603, 0.7832, 0.6603, 0.8876, 0.6874, 0.8876, 0.6874, 0.7832, 0.6333, 0.7832, 0.6333, 0.8876, 0.6603, 0.8876, 0.6603, 0.7832, 0.6061, 0.7832, 0.6061, 0.8876, 0.6331, 0.8876, 0.6331, 0.7832, 0.5789, 0.7832, 0.5789, 0.8876, 0.606, 0.8876, 0.606, 0.7832, 0.5527, 0.1694, 0.591, 0.209, 0.5822, 0.1854, 0.5527, 0.1694, 0.5813, 0.2404, 0.591, 0.209, 0.5527, 0.1694, 0.5522, 0.2557, 0.5813, 0.2404, 0.5527, 0.1694, 0.5208, 0.246, 0.5522, 0.2557, 0.5527, 0.1694, 0.5054, 0.2169, 0.5208, 0.246, 0.5527, 0.1694, 0.5097, 0.1921, 0.5054, 0.2169, 0.1294, 0.1199, 0.07758, 0.1203, 0.07799, 0.1835, 0.1298, 0.1832, 0.01298, 0.1191, 0.06484, 0.1194, 0.06525, 0.05618, 0.01339, 0.05585, 0.1082, 0.4851, 0.1082, 0.5092, 0.1397, 0.5092, 0.1397, 0.4851, 0.03396, 0.5092, 0.03396, 0.4851, 0.002691, 0.4851, 0.00269, 0.5092, 0.04014, 0.5092, 0.04014, 0.4851, 0.03396, 0.4851, 0.03396, 0.5092, 0.05252, 0.5092, 0.05252, 0.4851, 0.04633, 0.4851, 0.04633, 0.5092, 0.06492, 0.5092, 0.06492, 0.4851, 0.05872, 0.4851, 0.05872, 0.5092, 0.07733, 0.5092, 0.07733, 0.4851, 0.07113, 0.4851, 0.07113, 0.5092, 0.08965, 0.5092, 0.08965, 0.4851, 0.08353, 0.4851, 0.08353, 0.5092, 0.102, 0.5092, 0.102, 0.4851, 0.09584, 0.4851, 0.09584, 0.5092, 0.06484, 0.1194, 0.01298, 0.1191, 0.003515, 0.1379, 0.1294, 0.1199, 0.06812, 0.1014, 0.07758, 0.1203, 0.06484, 0.1194, 0.003515, 0.1379, 0.008712, 0.165, 0.1294, 0.1199, 0.07332, 0.07437, 0.06812, 0.1014, 0.06484, 0.1194, 0.008712, 0.165, 0.0315, 0.1804, 0.1294, 0.1199, 0.0961, 0.05893, 0.07332, 0.07437, 0.06484, 0.1194, 0.0315, 0.1804, 0.05853, 0.1752, 0.1294, 0.1199, 0.1231, 0.06412, 0.0961, 0.05893, 0.06484, 0.1194, 0.05853, 0.1752, 0.07484, 0.1433, 0.1294, 0.1199, 0.1397, 0.09271, 0.1231, 0.06412])
me_cube_056.materials.append(mat_material_001)
me_cube_056.use_remesh_preserve_volume = False
me_cube_056.use_remesh_preserve_attributes = False
me_cube_056.use_mirror_vertex_groups = False
me_cube_056.update()
arm_armature = bpy.data.armatures.new('Armature')  # bones are not reproduced

# ---- objects
ob_mg_armature = bpy.data.objects.new('Mg_Armature', arm_armature)
ob_minigun = bpy.data.objects.new('minigun', me_cube_056)
ob_lamp = bpy.data.objects.new('Lamp', light_spot)
ob_camera = bpy.data.objects.new('Camera', cam_camera)

# ---- transforms, parenting, visibility, modifiers, constraints
ob_mg_armature.location = (4.433, -0.8237, 0.07617)
ob_mg_armature.rotation_euler = (-1.571, 1.571, 0.0)
ob_mg_armature.lock_rotations_4d = False
ob_mg_armature.empty_display_type = 'ARROWS'
ob_mg_armature.color = (0.0, 0.0, 0.0, 1.0)
ob_mg_armature.lineart.crease_threshold = 0.0
ob_minigun.parent = ob_mg_armature
ob_minigun.matrix_parent_inverse = Matrix(((1.0, 0.0, 0.0, -0.0008194), (0.0, 1.0, 0.0, 1.829), (0.0, 0.0, 1.0, 0.01407), (0.0, 0.0, 0.0, 1.0)))
ob_minigun.location = (0.0008194, -0.9416, 0.402)
ob_minigun.scale = (0.9903, 0.02637, 0.1277)
ob_minigun.lock_rotations_4d = False
ob_minigun.empty_display_type = 'ARROWS'
ob_minigun.color = (0.0, 0.0, 0.0, 1.0)
ob_minigun.lineart.crease_threshold = 0.0
_vg = ob_minigun.vertex_groups.new(name='Root')
_vg.add([0, 1, 2, 3, 4, 5, 6, 7, 8, 9, 10, 11, 12, 13, 14, 15, 16, 17, 18, 19, 20, 21, 22, 23, 24, 25, 26, 27, 28, 29, 30, 31, 32, 33, 34, 35, 36, 37, 38, 39, 40, 41, 42, 43, 44, 45, 46, 47, 48, 49, 50, 51, 52, 53, 54, 55, 56, 57, 58, 59, 60, 61, 62, 63, 64, 65, 66, 67, 68, 69, 70, 71, 72, 73, 74, 75, 76, 77, 78, 79, 80, 81, 82, 83, 84, 85, 86, 87, 88, 89, 90, 91, 92, 93, 94, 95, 96, 97, 98, 99, 100, 101, 102, 103, 104, 105, 106, 107, 108, 109, 110, 111, 112, 113, 114, 115, 116, 117, 118, 119, 120, 121, 122, 123, 124, 125, 126, 127, 128, 129, 130, 131, 132, 133, 134, 135, 136, 137, 138, 139, 140, 141, 142, 143, 144, 145, 146, 147, 148, 149, 150, 151, 152, 153, 154, 155, 156, 157, 158, 159, 160, 161, 162, 163, 164, 165, 166, 167, 168, 169, 170, 171, 172, 173, 240, 241, 242, 243, 244, 245, 246, 247, 248, 249, 250, 251, 252, 253, 254, 255, 256, 257, 258, 259, 260, 261, 262, 263, 264, 265, 266, 267, 268, 269, 270, 271, 272, 273, 274, 275, 276, 277, 278, 279, 280, 281, 282, 283, 284, 285, 286, 287, 288, 289, 290, 291, 292, 293, 294, 295, 296, 297, 298, 299, 300, 301, 302, 303, 304, 305, 306, 307, 308, 309, 310, 311, 312, 313, 314, 315, 316, 317, 318, 319, 320, 321, 322, 323, 324, 325, 326, 327, 328, 329, 330, 331, 332, 333, 334, 335, 336, 337, 338, 339, 340, 341, 342, 343, 344, 345, 346, 347, 348, 349, 350, 351, 352, 353, 354, 355, 356, 357, 358, 359, 360, 361, 362, 363, 364, 365, 366, 367, 368, 369, 370, 371, 372, 373, 374, 375, 376, 377, 378, 379, 380, 381, 382, 383, 384, 385, 386, 387, 388, 389, 390, 391, 392, 393, 394, 395, 396, 397, 398, 399, 400, 401, 402, 403, 404, 405, 406, 407, 408, 409, 410, 411, 412, 413, 414, 415, 416, 417, 418, 419, 420, 421, 422, 423, 424, 425, 426, 427, 428, 429, 430, 431, 432, 433, 434, 435, 436, 437, 438, 439, 440, 441, 442, 443, 444, 445, 462, 463, 464, 465, 466, 467, 468, 469, 470, 471, 472, 473, 474, 475, 476, 477, 478, 479, 480, 481, 482, 483, 484, 485, 486, 487, 488, 489, 490, 491, 492, 493, 494, 495, 496, 497, 498, 499, 500, 501, 502, 503, 504, 505, 506, 507, 508, 509, 510, 511, 512, 513, 514, 515, 516, 517, 518, 519, 520, 521, 522, 523, 524, 525, 638, 639, 640, 641, 642, 643, 644, 645, 646, 647, 648, 649, 650, 651, 652, 653, 654, 655, 656, 657, 658, 659, 660, 661, 662, 663, 664, 665, 666, 667, 668, 669, 670, 671, 672, 673, 674, 675, 676, 677, 678, 679, 680, 681, 682, 683, 684, 685, 686, 687], 1.0, 'REPLACE')
_vg = ob_minigun.vertex_groups.new(name='Barrel')
_vg.add([174, 175, 176, 177, 178, 179, 180, 181, 182, 183, 184, 185, 186, 187, 188, 189, 190, 191, 192, 193, 194, 195, 196, 197, 198, 199, 200, 201, 202, 203, 204, 205, 206, 207, 208, 209, 210, 211, 212, 213, 214, 215, 216, 217, 218, 219, 220, 221, 222, 223, 224, 225, 226, 227, 228, 229, 230, 231, 232, 233, 234, 235, 236, 237, 238, 239, 446, 447, 448, 449, 450, 451, 452, 453, 454, 455, 456, 457, 458, 459, 460, 461, 526, 527, 528, 529, 530, 531, 532, 533, 534, 535, 536, 537, 538, 539, 540, 541, 542, 543, 544, 545, 546, 547, 548, 549, 550, 551, 552, 553, 554, 555, 556, 557, 558, 559, 560, 561, 562, 563, 564, 565, 566, 567, 568, 569, 570, 571, 572, 573, 574, 575, 576, 577, 578, 579, 580, 581, 582, 583, 584, 585, 586, 587, 588, 589, 590, 591, 592, 593, 594, 595, 596, 597, 598, 599, 600, 601, 602, 603, 604, 605, 606, 607, 608, 609, 610, 611, 612, 613, 614, 615, 616, 617, 618, 619, 620, 621, 622, 623, 624, 625, 626, 627, 628, 629, 630, 631, 632, 633, 634, 635, 636, 637], 1.0, 'REPLACE')
_vg = ob_minigun.vertex_groups.new(name='Muzzle_Flash')
_m = ob_minigun.modifiers.new('Armature', 'ARMATURE')
_m.object = ob_mg_armature
_m.use_bone_envelopes = True
ob_lamp.location = (4.076, 1.005, 5.904)
ob_lamp.rotation_euler = (0.6503, 0.05522, 1.866)
ob_lamp.lock_rotations_4d = False
ob_lamp.empty_display_type = 'ARROWS'
ob_lamp.color = (0.0, 0.0, 0.0, 0.0)
ob_lamp.lineart.crease_threshold = 0.0
ob_camera.location = (7.481, -6.508, 5.344)
ob_camera.rotation_euler = (1.109, 0.01082, 0.8149)
ob_camera.lock_rotations_4d = False
ob_camera.empty_display_type = 'ARROWS'
ob_camera.color = (0.0, 0.0, 0.0, 0.0)
ob_camera.display_type = 'WIRE'
ob_camera.lineart.crease_threshold = 0.0

# ---- collection membership
col_collection_1.objects.link(ob_mg_armature)
col_collection_1.objects.link(ob_minigun)
col_collection_1.objects.link(ob_lamp)
col_collection_1.objects.link(ob_camera)

# ---- scene / render settings (as saved in the file)
scene.camera = ob_camera
scene.frame_start = 1; scene.frame_end = 250; scene.frame_set(1)
scene.render.engine = 'BLENDER_EEVEE_NEXT'
scene.render.image_settings.file_format = 'JPEG'
scene.render.image_settings.color_mode = 'RGB'
scene.render.image_settings.compression = 90
scene.render.resolution_x = 800
scene.render.resolution_y = 600
scene.render.pixel_aspect_x = 100.0
scene.render.pixel_aspect_y = 100.0
scene.render.fps = 25
scene.render.dither_intensity = 0.0
scene.render.use_compositing = False
scene.render.use_sequencer = False
scene.render.bake_margin = 2
scene.render.bake_bias = 0.0
scene.render.use_stamp_time = False
scene.render.use_stamp_date = False
scene.render.use_stamp_frame = False
scene.render.use_stamp_camera = False
scene.render.use_stamp_scene = False
scene.render.use_stamp_filename = False
scene.render.use_stamp_render_time = False
scene.render.stamp_font_size = 0
scene.cycles.use_denoising = False
scene.cycles.samples = 10
scene.cycles.sampling_pattern = 'TABULATED_SOBOL'
scene.cycles.light_sampling_threshold = 0.0
scene.cycles.use_adaptive_sampling = False
scene.cycles.use_light_tree = False
scene.cycles.blur_glossy = 0.0
scene.cycles.volume_bounces = 1
scene.cycles.pixel_filter_type = 'GAUSSIAN'
scene.cycles.sample_clamp_indirect = 0.0
scene.view_settings.view_transform = 'Raw'
bpy.context.view_layer.update()
